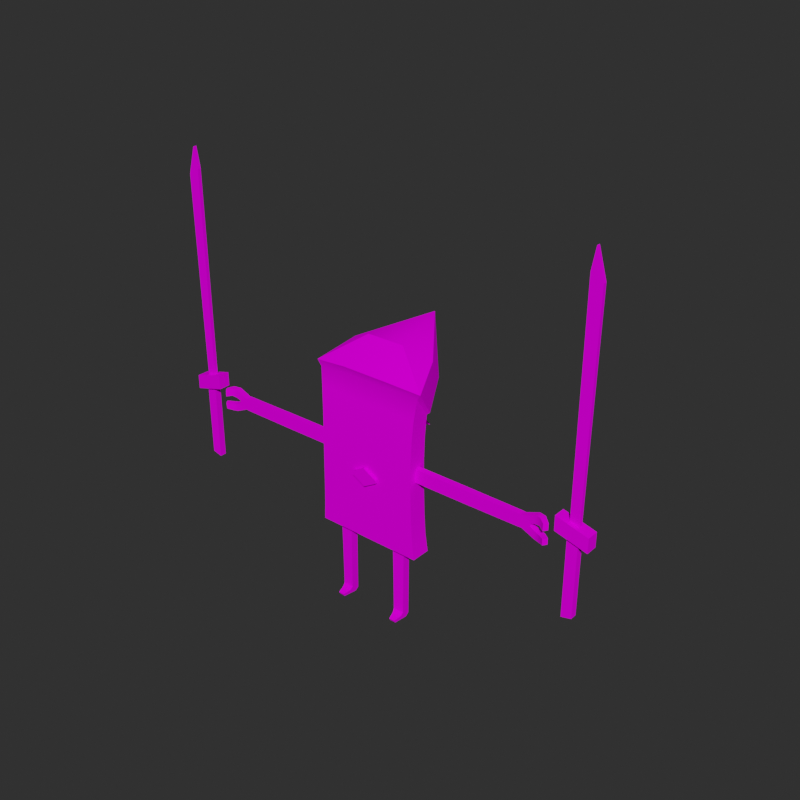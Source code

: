 # Source: Wind_3_B.blend  (saved by Blender 4.3.34; exported with 4.5.12 LTS)
import bpy
from mathutils import Matrix  # noqa: F401  (used for matrix-valued properties, if any)

bpy.ops.wm.read_factory_settings(use_empty=True)
scene = bpy.context.scene
scene.name = 'Scene'

# ---- collections
col_wind_3_b = bpy.data.collections.new('Wind_3_B'); scene.collection.children.link(col_wind_3_b)

# ---- images (referenced by path relative to the original .blend; pixels are not part of the script)
import os
ASSET_DIR = os.environ.get("B2B_ASSET_DIR", "")  # directory of the original .blend (textures are referenced by path, not embedded)
HERE = os.path.dirname(os.path.abspath(__file__))  # packed textures are extracted next to this script under _unpacked/

def load_image(name, relpath, width, height, colorspace="sRGB"):
    """Load a texture the original file referenced (path relative to the .blend, or extracted next to this script)."""
    p = next((c for c in (os.path.join(HERE, relpath), os.path.join(ASSET_DIR, relpath)) if relpath and os.path.exists(c)), "")
    if p:
        img = bpy.data.images.load(p, check_existing=True)
        img.name = name
    else:  # same state as the original file: an image datablock whose file is absent (Cycles renders it pink)
        img = bpy.data.images.new(name, width, height)
        img.source = "FILE"
        img.filepath = "//" + (relpath or name)
    img.colorspace_settings.name = colorspace
    return img
img_wind_3_b = load_image('Wind_3_B', 'Wind_3_B.png', 1024, 1024, 'sRGB')

# ---- materials (node trees are filled in below, after node groups)
mat_wind_3_b = bpy.data.materials.new('Wind_3_B')

# ---- node groups
ng_smooth_by_angle = bpy.data.node_groups.new('Smooth by Angle', 'GeometryNodeTree')
_s = ng_smooth_by_angle.interface.new_socket(name='Mesh', in_out='OUTPUT', socket_type='NodeSocketGeometry')
_s = ng_smooth_by_angle.interface.new_socket(name='Mesh', in_out='INPUT', socket_type='NodeSocketGeometry')
_s = ng_smooth_by_angle.interface.new_socket(name='Angle', in_out='INPUT', socket_type='NodeSocketFloat')
_s.subtype = 'ANGLE'
_s.default_value = 0.5236
_s.min_value = 0.0
_s.max_value = 3.142
_s.description = 'Maximum face angle for smooth edges'
_s = ng_smooth_by_angle.interface.new_socket(name='Ignore Sharpness', in_out='INPUT', socket_type='NodeSocketBool')
_s.force_non_field = True
ng_smooth_by_angle.is_modifier = True
_N = ng_smooth_by_angle.nodes; _L = ng_smooth_by_angle.links
n0 = _N.new('GeometryNodeSetShadeSmooth'); n0.name = 'Set Shade Smooth'; n0.location = (120, -80)
n0.domain = 'EDGE'
n1 = _N.new('GeometryNodeSetShadeSmooth'); n1.name = 'Set Shade Smooth.001'; n1.location = (300, -80)
n2 = _N.new('NodeGroupOutput'); n2.name = 'Group Output'; n2.location = (480, -80)
n3 = _N.new('GeometryNodeInputMeshEdgeAngle'); n3.name = 'Edge Angle'; n3.location = (-440, -240)
n4 = _N.new('NodeGroupInput'); n4.name = 'Group Input'; n4.location = (-80, -80)
n5 = _N.new('GeometryNodeInputEdgeSmooth'); n5.name = 'Is Edge Smooth'; n5.location = (-260, -120)
n6 = _N.new('GeometryNodeInputShadeSmooth'); n6.name = 'Is Shade Smooth'; n6.location = (-440, -397)
n7 = _N.new('FunctionNodeCompare'); n7.name = 'Compare'; n7.location = (-260, -260)
n7.operation = 'LESS_EQUAL'
n7.inputs[6].default_value = (0.0, 0.0, 0.0, 0.0)
n7.inputs[7].default_value = (0.0, 0.0, 0.0, 0.0)
n8 = _N.new('FunctionNodeBooleanMath'); n8.name = 'Boolean Math.001'; n8.location = (-80, -260)
n9 = _N.new('NodeGroupInput'); n9.name = 'Group Input.001'; n9.location = (-440, -329)
n10 = _N.new('NodeGroupInput'); n10.name = 'Group Input.002'; n10.location = (-259, -189)
n11 = _N.new('FunctionNodeBooleanMath'); n11.name = 'Boolean Math'; n11.location = (-80, -149)
n11.operation = 'OR'
n12 = _N.new('FunctionNodeBooleanMath'); n12.name = 'Boolean Math.002'; n12.location = (-260, -380)
n12.operation = 'OR'
n13 = _N.new('NodeGroupInput'); n13.name = 'Group Input.003'; n13.location = (-440, -460)
_L.new(n3.outputs[0], n7.inputs[0])
_L.new(n1.outputs[0], n2.inputs[0])
_L.new(n9.outputs[1], n7.inputs[1])
_L.new(n7.outputs[0], n8.inputs[0])
_L.new(n4.outputs[0], n0.inputs[0])
_L.new(n0.outputs[0], n1.inputs[0])
_L.new(n8.outputs[0], n0.inputs[2])
_L.new(n10.outputs[2], n11.inputs[1])
_L.new(n5.outputs[0], n11.inputs[0])
_L.new(n11.outputs[0], n0.inputs[1])
_L.new(n13.outputs[2], n12.inputs[1])
_L.new(n6.outputs[0], n12.inputs[0])
_L.new(n12.outputs[0], n8.inputs[1])
n2.is_active_output = True

# ---- material node trees
mat_wind_3_b.use_nodes = True; mat_wind_3_b.node_tree.nodes.clear()
_N = mat_wind_3_b.node_tree.nodes; _L = mat_wind_3_b.node_tree.links
n0 = _N.new('ShaderNodeBsdfPrincipled'); n0.name = 'Principled BSDF'; n0.location = (10, 300)
n0.distribution = 'GGX'
n0.subsurface_method = 'RANDOM_WALK_SKIN'
n0.inputs[3].default_value = 1.45
n0.inputs[13].default_value = 0.0
n0.inputs[27].default_value = (0.0, 0.0, 0.0, 1.0)
n1 = _N.new('ShaderNodeOutputMaterial'); n1.name = 'Material Output'; n1.location = (300, 300)
n2 = _N.new('ShaderNodeTexImage'); n2.name = 'Image Texture.001'; n2.location = (-644, 199)
n2.image = img_wind_3_b
_L.new(n0.outputs[0], n1.inputs[0])
_L.new(n2.outputs[0], n0.inputs[0])
n1.is_active_output = True

# ---- world
world_world = bpy.data.worlds.new('World'); scene.world = world_world
world_world.use_nodes = True; world_world.node_tree.nodes.clear()
_N = world_world.node_tree.nodes; _L = world_world.node_tree.links
n0 = _N.new('ShaderNodeOutputWorld'); n0.name = 'World Output'; n0.location = (300, 300)
n1 = _N.new('ShaderNodeBackground'); n1.name = 'Background'; n1.location = (10, 300)
n1.inputs[0].default_value = (0.02721, 0.02721, 0.02721, 1.0)
_L.new(n1.outputs[0], n0.inputs[0])
n0.is_active_output = True
world_world.color = (0.05088, 0.05088, 0.05088)
world_world.use_sun_shadow = False
world_world.sun_shadow_jitter_overblur = 0.0

# ---- meshes
me_wind_3_b = bpy.data.meshes.new('Wind_3_B')
me_wind_3_b.from_pydata([(6.635, -2.641, 0.05422), (7.986, -2.595, 0.05422), (5.912, 1.148, 9.344), (5.904, 1.147, 10.18), (8.535, 1.243, 10.18), (8.527, 1.243, 9.344), (8.452, 1.24, 0.7622), (8.371, 0.5262, 0.05422), (6.114, 0.4496, 0.05422), (5.987, 1.15, 0.7622), (8.543, -0.5769, 10.34), (6.648, -3.017, 0.7079), (7.976, -2.973, 0.7079), (5.923, -0.6724, 9.168), (8.53, -0.5774, 9.168), (5.91, -0.6729, 10.34), (6.153, -1.19, 1.119), (8.345, -1.126, 1.119), (5.994, -0.6698, 1.785), (8.459, -0.58, 1.785), (8.537, -0.5771, 9.749), (5.917, -0.6727, 9.749), (8.531, 1.243, 9.744), (5.908, 1.148, 9.744), (-6.635, -2.641, 0.05422), (-7.986, -2.595, 0.05422), (-5.912, 1.148, 9.344), (-5.904, 1.147, 10.18), (-8.535, 1.243, 10.18), (-8.527, 1.243, 9.344), (-8.452, 1.24, 0.7622), (-8.371, 0.5262, 0.05422), (-6.114, 0.4496, 0.05422), (-5.987, 1.15, 0.7622), (-8.543, -0.5769, 10.34), (-6.648, -3.017, 0.7079), (-7.976, -2.973, 0.7079), (-5.923, -0.6724, 9.168), (-8.53, -0.5774, 9.168), (-5.91, -0.6729, 10.34), (-6.153, -1.19, 1.119), (-8.345, -1.126, 1.119), (-5.994, -0.6698, 1.785), (-8.459, -0.58, 1.785), (-8.537, -0.5771, 9.749), (-5.917, -0.6727, 9.749), (-8.531, 1.243, 9.744), (-5.908, 1.148, 9.744), (-12.36, 2.398, 18.05), (12.6, 2.41, 18.05), (12.57, -1.378, 54.59), (-4.96, -1.378, 54.72), (-12.35, -2.079, 18.06), (4.504, -2.085, 18.05), (12.56, -2.084, 18.05), (-4.905, -2.085, 18.06), (12.09, 2.259, 49.99), (-12.52, -1.378, 54.32), (4.494, 1.991, 33.33), (4.489, 2.023, 40.09), (-4.922, 1.996, 33.31), (-4.904, 2.388, 18.05), (4.493, -2.314, 33.38), (-4.923, -2.314, 33.35), (4.461, -1.378, 54.79), (4.508, 2.39, 18.05), (12.07, -1.824, 50.1), (-12.07, -1.811, 50.09), (4.476, -2.235, 40.06), (4.459, -1.836, 50.1), (-4.927, -1.795, 50.11), (-4.927, -2.235, 40.08), (-4.928, 2.234, 49.99), (-12.07, 2.271, 49.97), (-9.988, 8.94, 54.83), (4.485, 2.193, 50.09), (-4.923, 2.04, 40.08), (9.78, 8.895, 54.93), (-11.72, 2.002, 40.07), (-11.74, 1.994, 33.36), (-11.71, -2.235, 40.11), (-11.74, -2.314, 33.37), (11.71, 1.986, 40.07), (11.77, 1.991, 33.45), (11.76, -2.314, 33.48), (11.7, -2.235, 40.13), (-11.79, 2.133, 45.22), (-4.927, -2.048, 45.22), (4.466, -2.056, 45.22), (-11.79, -2.086, 45.3), (11.78, -2.055, 45.23), (11.79, 2.105, 45.13), (4.487, 2.123, 45.14), (-4.925, 2.155, 45.11), (11.91, 2.088, 27.26), (12.16, 2.169, 22.37), (12.15, -2.184, 22.37), (11.91, -2.259, 27.37), (-4.915, -2.259, 27.35), (-4.908, -2.184, 22.39), (-11.85, -2.259, 27.35), (-12.03, -2.184, 22.39), (4.511, -2.184, 22.39), (4.506, -2.259, 27.36), (-12.04, 2.157, 22.41), (-11.85, 2.079, 27.26), (4.497, 2.027, 27.26), (4.501, 2.041, 22.39), (-4.918, 2.037, 22.42), (-4.921, 2.026, 27.26), (8.623, 1.193, 17.97), (5.816, 1.096, 17.97), (8.629, -0.6203, 17.97), (5.825, -0.7193, 17.97), (-8.623, 1.193, 17.97), (-5.816, 1.096, 17.97), (-8.629, -0.6203, 17.97), (-5.825, -0.7193, 17.97), (-11.61, 0.7673, 38.69), (-37.08, -0.6288, 35.79), (-25.95, -0.6288, 35.67), (-37.08, -0.6288, 38.54), (-25.95, -0.6288, 38.66), (-38.94, -0.6288, 37.44), (-38.94, -0.6288, 36.88), (-39.98, -0.6288, 39.72), (-39.98, -0.6288, 37.8), (-40.05, -0.6288, 34.44), (-40.05, -0.6288, 36.21), (-42.37, -1.689, 39.43), (-42.37, -1.781, 37.82), (-42.44, -1.694, 34.72), (-42.44, -1.786, 36.21), (-37.13, 0.7673, 38.54), (-26.28, 0.7673, 38.65), (-26.28, 0.7673, 35.67), (-37.13, 0.7673, 35.79), (-38.99, 0.7673, 37.44), (-38.99, 0.7673, 36.88), (-40.08, 0.7673, 39.72), (-40.08, 0.7673, 37.8), (-40.16, 0.7673, 36.21), (-40.16, 0.7673, 34.44), (-43.03, -0.8805, 39.37), (-43.03, -0.8805, 37.85), (-43.1, -0.8805, 36.18), (-43.1, -0.8805, 34.77), (-11.57, -0.6288, 38.68), (-11.57, -0.6288, 35.64), (-11.61, 0.7673, 35.64), (-24.71, -0.6288, 35.65), (-24.71, -0.6288, 38.68), (-24.53, 0.7673, 38.68), (-24.53, 0.7673, 35.64), (-41.19, -0.9243, 39.86), (-41.19, -0.9701, 38.09), (-41.7, 0.2418, 39.83), (-41.7, 0.2418, 38.11), (-41.26, -0.9746, 36.01), (-41.26, -0.9288, 34.38), (-41.78, 0.2418, 35.99), (-41.78, 0.2418, 34.41), (-25.34, -0.6288, 35.66), (-25.39, 0.7673, 35.66), (-25.34, -0.6288, 38.67), (-25.39, 0.7673, 38.67), (-36.36, -0.6288, 38.59), (-36.36, -0.6288, 35.73), (-36.41, 0.7673, 38.59), (-36.41, 0.7673, 35.73), (11.61, 0.7673, 38.69), (37.08, -0.6288, 35.79), (25.95, -0.6288, 35.67), (37.08, -0.6288, 38.54), (25.95, -0.6288, 38.66), (38.94, -0.6288, 37.44), (38.94, -0.6288, 36.88), (39.98, -0.6288, 39.72), (39.98, -0.6288, 37.8), (40.05, -0.6288, 34.44), (40.05, -0.6288, 36.21), (42.37, -1.689, 39.43), (42.37, -1.781, 37.82), (42.44, -1.694, 34.72), (42.44, -1.786, 36.21), (37.13, 0.7673, 38.54), (26.28, 0.7673, 38.65), (26.28, 0.7673, 35.67), (37.13, 0.7673, 35.79), (38.99, 0.7673, 37.44), (38.99, 0.7673, 36.88), (40.08, 0.7673, 39.72), (40.08, 0.7673, 37.8), (40.16, 0.7673, 36.21), (40.16, 0.7673, 34.44), (43.03, -0.8805, 39.37), (43.03, -0.8805, 37.85), (43.1, -0.8805, 36.18), (43.1, -0.8805, 34.77), (11.57, -0.6288, 38.68), (11.57, -0.6288, 35.64), (11.61, 0.7673, 35.64), (24.71, -0.6288, 35.65), (24.71, -0.6288, 38.68), (24.53, 0.7673, 38.68), (24.53, 0.7673, 35.64), (41.19, -0.9243, 39.86), (41.19, -0.9701, 38.09), (41.7, 0.2418, 39.83), (41.7, 0.2418, 38.11), (41.26, -0.9746, 36.01), (41.26, -0.9288, 34.38), (41.78, 0.2418, 35.99), (41.78, 0.2418, 34.41), (25.34, -0.6288, 35.66), (25.39, 0.7673, 35.66), (25.34, -0.6288, 38.67), (25.39, 0.7673, 38.67), (36.36, -0.6288, 38.59), (36.36, -0.6288, 35.73), (36.41, 0.7673, 38.59), (36.41, 0.7673, 35.73), (-3.062, -3.018, 33.09), (3.062, -3.018, 33.09), (-3.062, -3.018, 33.86), (3.062, -3.018, 33.86), (0.0, -2.323, 31.32), (0.0, -2.323, 35.63), (3.062, -2.323, 33.86), (3.062, -2.323, 33.09), (0.0, -3.018, 31.32), (0.0, -3.018, 35.63), (-3.062, -2.323, 33.09), (-3.062, -2.323, 33.86), (-3.062, 2.66, 33.86), (3.062, 2.66, 33.86), (-3.062, 2.66, 33.09), (3.062, 2.66, 33.09), (0.0, 1.965, 35.63), (0.0, 1.965, 31.32), (3.062, 1.965, 33.09), (3.062, 1.965, 33.86), (0.0, 2.66, 35.63), (0.0, 2.66, 31.32), (-3.062, 1.965, 33.86), (-3.062, 1.965, 33.09), (7.175, 6.34, 49.76), (-7.617, 6.404, 49.6), (-4.77, 4.457, 61.71), (4.272, 4.278, 61.78), (-0.2353, 20.19, 62.81), (-10.28, 6.613, 58.99), (10.06, 6.515, 59.24), (-5.547, -2.133, 56.6), (5.049, -2.343, 56.68), (-13.41, -1.523, 55.7), (-12.52, 2.696, 50.32), (12.53, 2.683, 50.35), (13.44, -1.513, 55.97), (4.645, 9.513, 53.89), (-5.977, 9.537, 53.84), (-6.96, 10.95, 41.53), (-1.267, 5.333, 49.55), (-0.1504, 5.381, 49.19), (-1.667, 3.017, 48.59), (0.04747, 4.587, 48.75), (-2.679, 4.04, 49.42), (-2.481, 3.246, 48.98), (-1.792, 3.721, 50.1), (-7.01, 6.031, 47.36), (-0.9113, 4.527, 50.18), (-3.416, 9.322, 47.68), (-0.5116, 8.03, 44.36), (0.01501, 3.914, 50.0), (-1.054, 2.935, 49.9), (-4.874, 4.035, 43.97), (-6.726, 4.315, 45.59), (-1.615, 3.152, 49.99), (-0.7954, 9.746, 46.13), (-0.1619, 4.483, 50.12), (7.254, 9.541, 43.09), (3.07, 3.179, 48.38), (-0.07796, 5.214, 47.62), (0.1653, 6.214, 48.27), (3.313, 4.179, 49.03), (1.177, 6.411, 48.95), (2.059, 2.981, 47.7), (1.11, 3.151, 49.9), (4.25, 3.727, 44.7), (0.181, 4.173, 49.91), (0.6701, 7.416, 44.55), (2.261, 9.09, 47.67), (0.9482, 4.868, 50.03), (1.877, 3.846, 50.02), (5.84, 5.401, 47.83), (5.688, 3.901, 46.29), (1.66, 3.315, 49.96), (0.8219, 8.916, 46.08), (0.3977, 4.704, 49.97), (47.13, -0.5109, 41.38), (47.94, -0.5109, 93.38), (47.13, 0.2926, 41.38), (47.94, 0.2926, 93.38), (49.22, -0.5109, 40.82), (49.71, -0.5109, 87.35), (49.22, 0.2926, 40.82), (49.71, 0.2926, 87.35), (47.13, -0.5109, 88.77), (47.13, 0.2926, 88.77), (44.59, 1.267, 42.06), (44.59, -1.485, 42.06), (51.76, 1.267, 40.13), (51.76, -1.485, 40.13), (47.0, 0.644, 38.14), (47.0, -0.8624, 38.14), (49.36, 0.644, 37.5), (49.36, -0.8624, 37.5), (44.59, 1.267, 38.78), (44.59, -1.485, 38.78), (51.76, 1.267, 36.85), (51.76, -1.485, 36.85), (47.03, 0.644, 20.23), (47.03, -0.8624, 20.23), (49.32, 0.644, 20.82), (49.32, -0.8624, 20.82), (-47.13, -0.5109, 41.38), (-47.94, -0.5109, 93.38), (-47.13, 0.2926, 41.38), (-47.94, 0.2926, 93.38), (-49.22, -0.5109, 40.82), (-49.71, -0.5109, 87.35), (-49.22, 0.2926, 40.82), (-49.71, 0.2926, 87.35), (-47.13, -0.5109, 88.77), (-47.13, 0.2926, 88.77), (-44.59, 1.267, 42.06), (-44.59, -1.485, 42.06), (-51.76, 1.267, 40.13), (-51.76, -1.485, 40.13), (-47.0, 0.644, 38.14), (-47.0, -0.8624, 38.14), (-49.36, 0.644, 37.5), (-49.36, -0.8624, 37.5), (-44.59, 1.267, 38.78), (-44.59, -1.485, 38.78), (-51.76, 1.267, 36.85), (-51.76, -1.485, 36.85), (-47.03, 0.644, 20.23), (-47.03, -0.8624, 20.23), (-49.32, 0.644, 20.82), (-49.32, -0.8624, 20.82)], [], [(2, 5, 6, 9), (111, 110, 4, 3), (20, 10, 15, 21), (17, 19, 18, 16), (7, 1, 0, 8), (14, 20, 21, 13), (13, 18, 19, 14), (113, 15, 10, 112), (17, 16, 11, 12), (23, 3, 4, 22), (2, 23, 22, 5), (4, 10, 20, 22), (8, 9, 6, 7), (1, 12, 11, 0), (7, 17, 12, 1), (6, 19, 17, 7), (5, 14, 19, 6), (22, 20, 14, 5), (110, 112, 10, 4), (21, 15, 3, 23), (9, 18, 13, 2), (2, 13, 21, 23), (8, 16, 18, 9), (0, 11, 16, 8), (26, 33, 30, 29), (115, 27, 28, 114), (44, 45, 39, 34), (41, 40, 42, 43), (31, 32, 24, 25), (38, 37, 45, 44), (37, 38, 43, 42), (117, 116, 34, 39), (41, 36, 35, 40), (47, 46, 28, 27), (26, 29, 46, 47), (28, 46, 44, 34), (32, 31, 30, 33), (25, 24, 35, 36), (31, 25, 36, 41), (30, 31, 41, 43), (29, 30, 43, 38), (46, 29, 38, 44), (114, 28, 34, 116), (45, 47, 27, 39), (33, 26, 37, 42), (26, 47, 45, 37), (32, 33, 42, 40), (24, 32, 40, 35), (93, 76, 78, 86), (92, 93, 72, 75), (92, 75, 56, 91), (58, 106, 109, 60), (85, 68, 62, 84), (98, 103, 62, 63), (63, 71, 80, 81), (96, 54, 49, 95), (58, 59, 82, 83), (69, 64, 51, 70), (48, 104, 108, 61), (55, 53, 102, 99), (79, 105, 100, 81), (62, 68, 71, 63), (108, 107, 65, 61), (99, 101, 52, 55), (62, 103, 97, 84), (63, 81, 100, 98), (87, 88, 69, 70), (89, 87, 70, 67), (88, 90, 66, 69), (50, 64, 69, 66), (60, 76, 59, 58), (49, 65, 107, 95), (76, 60, 79, 78), (67, 57, 73), (86, 89, 67, 73), (104, 48, 52, 101), (109, 105, 79, 60), (55, 61, 65, 53), (102, 53, 54, 96), (56, 50, 66), (90, 85, 82, 91), (94, 106, 58, 83), (82, 85, 84, 83), (79, 81, 80, 78), (51, 57, 67, 70), (66, 90, 91, 56), (78, 80, 89, 86), (68, 85, 90, 88), (80, 71, 87, 89), (71, 68, 88, 87), (59, 92, 91, 82), (59, 76, 93, 92), (72, 93, 86, 73), (107, 108, 109, 106), (108, 104, 105, 109), (95, 107, 106, 94), (103, 98, 99, 102), (97, 103, 102, 96), (98, 100, 101, 99), (104, 101, 100, 105), (96, 95, 94, 97), (94, 83, 84, 97), (61, 55, 52, 48), (3, 15, 113, 111), (27, 115, 117, 39), (147, 118, 152, 151), (111, 113, 112, 110), (117, 115, 114, 116), (121, 123, 124, 119), (167, 120, 122, 166), (199, 203, 204, 170), (121, 125, 126, 123), (124, 128, 127, 119), (159, 158, 132, 131), (155, 154, 129, 130), (133, 136, 138, 137), (169, 168, 134, 135), (200, 201, 205, 202), (133, 137, 140, 139), (138, 136, 142, 141), (161, 146, 145, 160), (157, 144, 143, 156), (163, 135, 134, 165), (164, 122, 120, 162), (148, 147, 151, 150), (162, 163, 153, 150), (167, 169, 135, 120), (119, 127, 142, 136), (159, 131, 146, 161), (131, 132, 145, 146), (158, 128, 141, 160), (128, 124, 138, 141), (123, 137, 138, 124), (123, 126, 140, 137), (155, 130, 144, 157), (130, 129, 143, 144), (154, 125, 139, 156), (125, 121, 133, 139), (166, 168, 133, 121), (164, 165, 134, 122), (149, 153, 152, 118), (129, 154, 156, 143), (126, 155, 157, 140), (140, 157, 156, 139), (126, 125, 154, 155), (132, 158, 160, 145), (127, 159, 161, 142), (142, 161, 160, 141), (127, 128, 158, 159), (151, 152, 165, 164), (120, 135, 163, 162), (151, 164, 162, 150), (153, 163, 165, 152), (122, 134, 168, 166), (119, 136, 169, 167), (136, 133, 168, 169), (119, 167, 166, 121), (173, 171, 176, 175), (219, 218, 174, 172), (200, 199, 170, 201), (173, 175, 178, 177), (176, 171, 179, 180), (211, 183, 184, 210), (207, 182, 181, 206), (185, 189, 190, 188), (221, 187, 186, 220), (185, 191, 192, 189), (190, 193, 194, 188), (213, 212, 197, 198), (209, 208, 195, 196), (215, 217, 186, 187), (216, 214, 172, 174), (200, 202, 203, 199), (214, 202, 205, 215), (219, 172, 187, 221), (171, 188, 194, 179), (211, 213, 198, 183), (183, 198, 197, 184), (210, 212, 193, 180), (180, 193, 190, 176), (175, 176, 190, 189), (175, 189, 192, 178), (207, 209, 196, 182), (182, 196, 195, 181), (206, 208, 191, 177), (177, 191, 185, 173), (218, 173, 185, 220), (216, 174, 186, 217), (201, 170, 204, 205), (181, 195, 208, 206), (178, 192, 209, 207), (192, 191, 208, 209), (178, 207, 206, 177), (184, 197, 212, 210), (179, 194, 213, 211), (194, 193, 212, 213), (179, 211, 210, 180), (203, 216, 217, 204), (172, 214, 215, 187), (203, 202, 214, 216), (205, 204, 217, 215), (147, 148, 149, 118), (174, 218, 220, 186), (171, 219, 221, 188), (188, 221, 220, 185), (171, 173, 218, 219), (227, 233, 232, 226), (228, 227, 226, 229), (225, 223, 230, 231), (231, 230, 222, 224), (231, 224, 233, 227), (222, 230, 226, 232), (230, 223, 229, 226), (223, 225, 228, 229), (225, 231, 227, 228), (224, 222, 232, 233), (239, 245, 244, 238), (240, 239, 238, 241), (237, 235, 242, 243), (243, 242, 234, 236), (243, 236, 245, 239), (234, 242, 238, 244), (242, 235, 241, 238), (235, 237, 240, 241), (237, 243, 239, 240), (236, 234, 244, 245), (253, 254, 249, 248), (75, 72, 247, 246), (248, 249, 250), (251, 248, 250), (252, 77, 250), (249, 252, 250), (74, 251, 250), (258, 257, 77, 252), (256, 255, 251, 74), (247, 74, 260), (250, 260, 74), (51, 64, 254, 253), (57, 51, 253, 255), (73, 57, 255, 256), (50, 56, 257, 258), (64, 50, 258, 254), (254, 258, 249), (255, 248, 251), (73, 256, 247, 72), (56, 75, 246, 257), (257, 246, 77), (74, 247, 256), (260, 250, 259), (259, 250, 77), (260, 259, 246, 247), (246, 259, 77), (261, 276, 269), (261, 278, 272), (261, 269, 271), (261, 272, 275), (270, 279, 263, 262), (261, 275, 276), (261, 271, 278), (267, 266, 269, 276), (265, 264, 275, 272), (263, 265, 272, 278), (266, 262, 271, 269), (264, 267, 276, 275), (262, 263, 278, 271), (274, 277, 267, 264), (268, 270, 262, 266), (279, 273, 265, 263), (273, 274, 264, 265), (277, 268, 266, 267), (280, 295, 288), (280, 297, 291), (296, 287, 286, 281), (280, 288, 290), (292, 293, 284, 285), (298, 292, 285, 283), (287, 289, 282, 286), (293, 296, 281, 284), (280, 291, 294), (280, 294, 295), (280, 290, 297), (281, 286, 288, 295), (285, 284, 294, 291), (283, 285, 291, 297), (286, 282, 290, 288), (284, 281, 295, 294), (282, 283, 297, 290), (289, 298, 283, 282), (307, 300, 302, 308), (308, 302, 306), (304, 300, 307), (301, 305, 311, 309), (306, 302, 300, 304), (303, 304, 307, 299), (305, 306, 304, 303), (301, 308, 306, 305), (299, 307, 308, 301), (312, 310, 318, 320), (299, 301, 309, 310), (303, 299, 310, 312), (305, 303, 312, 311), (315, 316, 324, 323), (309, 311, 319, 317), (311, 312, 320, 319), (310, 309, 317, 318), (313, 314, 318, 317), (315, 313, 317, 319), (316, 315, 319, 320), (314, 316, 320, 318), (321, 323, 324, 322), (314, 313, 321, 322), (316, 314, 322, 324), (313, 315, 323, 321), (333, 334, 328, 326), (334, 332, 328), (330, 333, 326), (327, 335, 337, 331), (332, 330, 326, 328), (329, 325, 333, 330), (331, 329, 330, 332), (327, 331, 332, 334), (325, 327, 334, 333), (338, 346, 344, 336), (325, 336, 335, 327), (329, 338, 336, 325), (331, 337, 338, 329), (341, 349, 350, 342), (335, 343, 345, 337), (337, 345, 346, 338), (336, 344, 343, 335), (339, 343, 344, 340), (341, 345, 343, 339), (342, 346, 345, 341), (340, 344, 346, 342), (347, 348, 350, 349), (340, 348, 347, 339), (342, 350, 348, 340), (339, 347, 349, 341), (248, 255, 253), (249, 258, 252), (149, 148, 150, 153), (53, 65, 49, 54)])
me_wind_3_b.polygons.foreach_set('use_smooth', [1, 1, 1, 1, 1, 1, 1, 1, 1, 1, 1, 1, 1, 1, 1, 1, 1, 1, 1, 1, 1, 1, 1, 1, 1, 1, 1, 1, 1, 1, 1, 1, 1, 1, 1, 1, 1, 1, 1, 1, 1, 1, 1, 1, 1, 1, 1, 1, 1, 1, 1, 1, 1, 1, 1, 1, 1, 1, 1, 1, 1, 1, 1, 1, 1, 1, 1, 1, 1, 1, 1, 1, 1, 1, 1, 1, 1, 1, 1, 1, 1, 1, 1, 1, 1, 1, 1, 1, 1, 1, 1, 1, 1, 1, 1, 1, 1, 1, 1, 1, 1, 1, 1, 1, 1, 1, 1, 1, 1, 1, 1, 1, 1, 1, 1, 1, 1, 1, 1, 1, 1, 1, 1, 1, 1, 1, 1, 1, 1, 1, 1, 1, 1, 1, 1, 1, 1, 1, 1, 1, 1, 1, 1, 1, 1, 1, 1, 1, 1, 1, 1, 1, 1, 1, 1, 1, 1, 1, 1, 1, 1, 1, 1, 1, 1, 1, 1, 1, 1, 1, 1, 1, 1, 1, 1, 1, 1, 1, 1, 1, 1, 1, 1, 1, 1, 1, 1, 1, 1, 1, 1, 1, 1, 1, 1, 1, 1, 1, 1, 1, 1, 1, 1, 1, 1, 1, 0, 0, 0, 0, 0, 0, 0, 0, 0, 0, 0, 0, 0, 0, 0, 0, 0, 0, 0, 0, 1, 1, 1, 1, 1, 1, 1, 1, 1, 1, 1, 1, 1, 1, 1, 1, 1, 1, 1, 1, 1, 1, 1, 1, 1, 1, 0, 0, 0, 0, 0, 0, 0, 0, 0, 0, 0, 0, 0, 0, 0, 0, 0, 0, 0, 0, 0, 0, 0, 0, 0, 0, 0, 0, 0, 0, 0, 0, 0, 0, 0, 0, 0, 0, 0, 0, 0, 0, 0, 0, 0, 0, 0, 0, 0, 0, 0, 0, 0, 0, 0, 0, 0, 0, 0, 0, 0, 0, 0, 0, 0, 0, 0, 0, 0, 0, 0, 0, 0, 0, 0, 0, 0, 0, 0, 0, 0, 0, 0, 0, 0, 0, 1, 1, 1, 1])
_uv = me_wind_3_b.uv_layers.new(name='UVMap')
_uv.uv.foreach_set('vector', [0.9732, 0.8097, 0.9473, 0.8091, 0.9546, 0.723, 0.9778, 0.722, 0.9712, 0.8946, 0.9438, 0.8939, 0.9468, 0.8175, 0.9729, 0.8181, 0.9287, 0.8113, 0.9285, 0.8175, 0.9019, 0.8165, 0.902, 0.8103, 0.9323, 0.7118, 0.9331, 0.7225, 0.902, 0.7198, 0.9041, 0.7096, 0.954, 0.7141, 0.9563, 0.6834, 0.9696, 0.6823, 0.9761, 0.7123, 0.929, 0.8051, 0.9287, 0.8113, 0.902, 0.8103, 0.9021, 0.804, 0.9021, 0.804, 0.902, 0.7198, 0.9331, 0.7225, 0.929, 0.8051, 0.8988, 0.8925, 0.9019, 0.8165, 0.9285, 0.8175, 0.9261, 0.8936, 0.9323, 0.7118, 0.9041, 0.7096, 0.9137, 0.6921, 0.9249, 0.6919, 0.973, 0.8137, 0.9729, 0.8181, 0.9468, 0.8175, 0.9471, 0.8131, 0.9732, 0.8097, 0.973, 0.8137, 0.9471, 0.8131, 0.9473, 0.8091, 0.9468, 0.8175, 0.9285, 0.8175, 0.9287, 0.8113, 0.9471, 0.8131, 0.9761, 0.7123, 0.9778, 0.722, 0.9546, 0.723, 0.954, 0.7141, 0.925, 0.6855, 0.9249, 0.6919, 0.9137, 0.6921, 0.9136, 0.6857, 0.954, 0.7141, 0.9323, 0.7118, 0.9249, 0.6919, 0.9316, 0.6913, 0.9546, 0.723, 0.9331, 0.7225, 0.9323, 0.7118, 0.954, 0.7141, 0.9473, 0.8091, 0.929, 0.8051, 0.9331, 0.7225, 0.9546, 0.723, 0.9471, 0.8131, 0.9287, 0.8113, 0.929, 0.8051, 0.9473, 0.8091, 0.9438, 0.8939, 0.9261, 0.8936, 0.9285, 0.8175, 0.9468, 0.8175, 0.902, 0.8103, 0.9019, 0.8165, 0.8837, 0.8151, 0.8837, 0.8106, 0.8804, 0.7159, 0.902, 0.7198, 0.9021, 0.804, 0.8836, 0.8065, 0.8836, 0.8065, 0.9021, 0.804, 0.902, 0.8103, 0.8837, 0.8106, 0.8836, 0.7082, 0.9041, 0.7096, 0.902, 0.7198, 0.8804, 0.7159, 0.9077, 0.6906, 0.9137, 0.6921, 0.9041, 0.7096, 0.8836, 0.7082, 0.9487, 0.5669, 0.9533, 0.4816, 0.976, 0.4797, 0.9758, 0.5663, 0.9477, 0.6532, 0.9484, 0.5753, 0.9757, 0.5749, 0.9759, 0.6533, 0.9034, 0.5698, 0.9301, 0.5699, 0.93, 0.5761, 0.9034, 0.576, 0.9041, 0.4712, 0.9315, 0.4721, 0.9323, 0.4823, 0.902, 0.4814, 0.9733, 0.4694, 0.9519, 0.4732, 0.9506, 0.4429, 0.9635, 0.4407, 0.9033, 0.5637, 0.9302, 0.5637, 0.9301, 0.5699, 0.9034, 0.5698, 0.9302, 0.5637, 0.9033, 0.5637, 0.902, 0.4814, 0.9323, 0.4823, 0.9296, 0.6532, 0.9019, 0.6526, 0.9034, 0.576, 0.93, 0.5761, 0.9041, 0.4712, 0.9134, 0.4528, 0.9241, 0.4542, 0.9315, 0.4721, 0.9486, 0.5709, 0.9757, 0.5704, 0.9757, 0.5749, 0.9484, 0.5753, 0.9487, 0.5669, 0.9758, 0.5663, 0.9757, 0.5704, 0.9486, 0.5709, 0.8853, 0.575, 0.8852, 0.5706, 0.9034, 0.5698, 0.9034, 0.576, 0.9519, 0.4732, 0.9733, 0.4694, 0.976, 0.4797, 0.9533, 0.4816, 0.914, 0.4466, 0.9249, 0.4481, 0.9241, 0.4542, 0.9134, 0.4528, 0.8833, 0.4706, 0.9071, 0.4515, 0.9134, 0.4528, 0.9041, 0.4712, 0.8804, 0.4783, 0.8833, 0.4706, 0.9041, 0.4712, 0.902, 0.4814, 0.8851, 0.5665, 0.8804, 0.4783, 0.902, 0.4814, 0.9033, 0.5637, 0.8852, 0.5706, 0.8851, 0.5665, 0.9033, 0.5637, 0.9034, 0.5698, 0.884, 0.6517, 0.8853, 0.575, 0.9034, 0.576, 0.9019, 0.6526, 0.9301, 0.5699, 0.9486, 0.5709, 0.9484, 0.5753, 0.93, 0.5761, 0.9533, 0.4816, 0.9487, 0.5669, 0.9302, 0.5637, 0.9323, 0.4823, 0.9487, 0.5669, 0.9486, 0.5709, 0.9301, 0.5699, 0.9302, 0.5637, 0.9519, 0.4732, 0.9533, 0.4816, 0.9323, 0.4823, 0.9315, 0.4721, 0.9301, 0.4533, 0.9519, 0.4732, 0.9315, 0.4721, 0.9241, 0.4542, 0.2701, 0.7228, 0.2701, 0.6712, 0.3398, 0.671, 0.3406, 0.724, 0.1735, 0.7231, 0.2701, 0.7228, 0.2701, 0.7731, 0.1735, 0.7741, 0.1735, 0.7231, 0.1735, 0.7741, 0.09554, 0.7731, 0.09854, 0.723, 0.1735, 0.6019, 0.1734, 0.5396, 0.2701, 0.5396, 0.2701, 0.6016, 0.3843, 0.2837, 0.3102, 0.2824, 0.3107, 0.2139, 0.3854, 0.2153, 0.2144, 0.1519, 0.311, 0.1522, 0.3107, 0.2139, 0.2143, 0.2133, 0.2143, 0.2133, 0.2141, 0.282, 0.145, 0.2821, 0.1447, 0.2135, 0.3895, 0.101, 0.3934, 0.05666, 0.4393, 0.05933, 0.4331, 0.1034, 0.1735, 0.6019, 0.1735, 0.6712, 0.09938, 0.671, 0.09879, 0.6031, 0.3093, 0.3852, 0.309, 0.4335, 0.2128, 0.4325, 0.2134, 0.3847, 0.3464, 0.4449, 0.3431, 0.4897, 0.27, 0.4899, 0.2699, 0.4449, 0.2147, 0.05676, 0.311, 0.05684, 0.311, 0.1013, 0.2146, 0.1011, 0.1057, 0.2143, 0.1022, 0.1521, 0.1433, 0.1519, 0.1447, 0.2135, 0.3107, 0.2139, 0.3102, 0.2824, 0.2141, 0.282, 0.2143, 0.2133, 0.27, 0.4899, 0.1734, 0.4896, 0.1733, 0.4449, 0.2699, 0.4449, 0.2146, 0.1011, 0.1415, 0.1009, 0.1386, 0.05647, 0.2147, 0.05676, 0.3107, 0.2139, 0.311, 0.1522, 0.387, 0.1524, 0.3854, 0.2153, 0.2143, 0.2133, 0.1447, 0.2135, 0.1433, 0.1519, 0.2144, 0.1519, 0.2137, 0.3346, 0.3097, 0.3351, 0.3093, 0.3852, 0.2134, 0.3847, 0.1437, 0.3349, 0.2137, 0.3346, 0.2134, 0.3847, 0.1403, 0.384, 0.3097, 0.3351, 0.3842, 0.3359, 0.3871, 0.3857, 0.3093, 0.3852, 0.3917, 0.4319, 0.309, 0.4335, 0.3093, 0.3852, 0.3871, 0.3857, 0.2701, 0.6016, 0.2701, 0.6712, 0.1735, 0.6712, 0.1735, 0.6019, 0.09033, 0.4449, 0.1733, 0.4449, 0.1734, 0.4896, 0.09486, 0.4893, 0.2701, 0.6712, 0.2701, 0.6016, 0.34, 0.6022, 0.3398, 0.671, 0.1403, 0.384, 0.1357, 0.4278, 0.1037, 0.3839, 0.1062, 0.3353, 0.1437, 0.3349, 0.1403, 0.384, 0.1037, 0.3839, 0.09792, 0.1025, 0.0928, 0.05801, 0.1386, 0.05647, 0.1415, 0.1009, 0.2701, 0.5396, 0.3411, 0.5396, 0.34, 0.6022, 0.2701, 0.6016, 0.2147, 0.05676, 0.2148, 0.01104, 0.311, 0.01109, 0.311, 0.05684, 0.311, 0.1013, 0.311, 0.05684, 0.3934, 0.05666, 0.3895, 0.101, 0.4236, 0.3857, 0.3917, 0.4319, 0.3871, 0.3857, 0.3842, 0.3359, 0.3843, 0.2837, 0.4199, 0.2841, 0.421, 0.3359, 0.09738, 0.5395, 0.1734, 0.5396, 0.1735, 0.6019, 0.09879, 0.6031, 0.4199, 0.2841, 0.3843, 0.2837, 0.3854, 0.2153, 0.4223, 0.2165, 0.1057, 0.2143, 0.1447, 0.2135, 0.145, 0.2821, 0.1071, 0.2827, 0.2128, 0.4325, 0.1357, 0.4278, 0.1403, 0.384, 0.2134, 0.3847, 0.3871, 0.3857, 0.3842, 0.3359, 0.421, 0.3359, 0.4236, 0.3857, 0.1071, 0.2827, 0.145, 0.2821, 0.1437, 0.3349, 0.1062, 0.3353, 0.3102, 0.2824, 0.3843, 0.2837, 0.3842, 0.3359, 0.3097, 0.3351, 0.145, 0.2821, 0.2141, 0.282, 0.2137, 0.3346, 0.1437, 0.3349, 0.2141, 0.282, 0.3102, 0.2824, 0.3097, 0.3351, 0.2137, 0.3346, 0.1735, 0.6712, 0.1735, 0.7231, 0.09854, 0.723, 0.09938, 0.671, 0.1735, 0.6712, 0.2701, 0.6712, 0.2701, 0.7228, 0.1735, 0.7231, 0.2701, 0.7731, 0.2701, 0.7228, 0.3406, 0.724, 0.3434, 0.7729, 0.1734, 0.4896, 0.27, 0.4899, 0.2701, 0.5396, 0.1734, 0.5396, 0.27, 0.4899, 0.3431, 0.4897, 0.3411, 0.5396, 0.2701, 0.5396, 0.09486, 0.4893, 0.1734, 0.4896, 0.1734, 0.5396, 0.09738, 0.5395, 0.311, 0.1522, 0.2144, 0.1519, 0.2146, 0.1011, 0.311, 0.1013, 0.387, 0.1524, 0.311, 0.1522, 0.311, 0.1013, 0.3895, 0.101, 0.2144, 0.1519, 0.1433, 0.1519, 0.1415, 0.1009, 0.2146, 0.1011, 0.09792, 0.1025, 0.1415, 0.1009, 0.1433, 0.1519, 0.1022, 0.1521, 0.3895, 0.101, 0.4331, 0.1034, 0.4275, 0.1533, 0.387, 0.1524, 0.4275, 0.1533, 0.4223, 0.2165, 0.3854, 0.2153, 0.387, 0.1524, 0.2148, 0.01104, 0.2147, 0.05676, 0.1386, 0.05647, 0.1386, 0.01072, 0.8837, 0.8151, 0.9019, 0.8165, 0.8988, 0.8925, 0.8812, 0.8913, 0.9484, 0.5753, 0.9477, 0.6532, 0.9296, 0.6532, 0.93, 0.5761, 0.7643, 0.3298, 0.7505, 0.3295, 0.7488, 0.2026, 0.7625, 0.2007, 0.4126, 0.9756, 0.3745, 0.9767, 0.3746, 0.9179, 0.4126, 0.9166, 0.4695, 0.9754, 0.4314, 0.9742, 0.4315, 0.9153, 0.4695, 0.9165, 0.759, 0.0744, 0.77, 0.044, 0.7789, 0.04526, 0.7928, 0.07457, 0.792, 0.08279, 0.792, 0.1881, 0.7625, 0.1885, 0.76, 0.08304, 0.7934, 0.4407, 0.7916, 0.5698, 0.7779, 0.5678, 0.7796, 0.4409, 0.759, 0.0744, 0.7365, 0.04676, 0.7554, 0.03538, 0.77, 0.044, 0.7789, 0.04526, 0.7976, 0.03617, 0.8156, 0.04586, 0.7928, 0.07457, 0.823, 0.03608, 0.8093, 0.02485, 0.8202, 0.0145, 0.8287, 0.0242, 0.7431, 0.02497, 0.7286, 0.03734, 0.7231, 0.02538, 0.7318, 0.01452, 0.6468, 0.507, 0.6185, 0.507, 0.6298, 0.4879, 0.6355, 0.4879, 0.618, 0.5144, 0.6474, 0.5144, 0.648, 0.6183, 0.6174, 0.6183, 0.8234, 0.4411, 0.8371, 0.4418, 0.8352, 0.5687, 0.8214, 0.5702, 0.6468, 0.507, 0.6355, 0.4879, 0.6392, 0.4767, 0.6589, 0.4767, 0.6298, 0.4879, 0.6185, 0.507, 0.6048, 0.476, 0.6229, 0.476, 0.6044, 0.4585, 0.6081, 0.4407, 0.6226, 0.4407, 0.6207, 0.4585, 0.6424, 0.4592, 0.6397, 0.4414, 0.6553, 0.4414, 0.6601, 0.4592, 0.6172, 0.6275, 0.6174, 0.6183, 0.648, 0.6183, 0.6481, 0.6275, 0.7625, 0.1945, 0.7625, 0.1885, 0.792, 0.1881, 0.7921, 0.194, 0.7943, 0.3293, 0.7643, 0.3298, 0.7625, 0.2007, 0.7923, 0.2002, 0.7921, 0.194, 0.8058, 0.1933, 0.806, 0.2018, 0.7923, 0.2002, 0.792, 0.08279, 0.8057, 0.08512, 0.8057, 0.1845, 0.792, 0.1881, 0.7928, 0.07457, 0.8156, 0.04586, 0.826, 0.05464, 0.8074, 0.07914, 0.823, 0.03608, 0.8287, 0.0242, 0.8374, 0.02693, 0.8334, 0.04165, 0.8287, 0.0242, 0.8202, 0.0145, 0.828, 0.00874, 0.8355, 0.01829, 0.8093, 0.02485, 0.7976, 0.03617, 0.7886, 0.02164, 0.8013, 0.01405, 0.7976, 0.03617, 0.7789, 0.04526, 0.7779, 0.02655, 0.7886, 0.02164, 0.77, 0.044, 0.773, 0.02635, 0.7779, 0.02655, 0.7789, 0.04526, 0.77, 0.044, 0.7554, 0.03538, 0.764, 0.02147, 0.773, 0.02635, 0.7431, 0.02497, 0.7318, 0.01452, 0.7374, 0.006946, 0.7508, 0.01386, 0.7318, 0.01452, 0.7231, 0.02538, 0.7162, 0.01973, 0.7239, 0.00908, 0.7286, 0.03734, 0.7365, 0.04676, 0.7261, 0.05576, 0.7185, 0.04297, 0.7365, 0.04676, 0.759, 0.0744, 0.7443, 0.07944, 0.7261, 0.05576, 0.76, 0.08304, 0.7461, 0.08563, 0.7443, 0.07944, 0.759, 0.0744, 0.7625, 0.1945, 0.7487, 0.1941, 0.7486, 0.1853, 0.7625, 0.1885, 0.617, 0.7688, 0.6171, 0.6363, 0.6482, 0.6363, 0.6483, 0.7688, 0.7231, 0.02538, 0.7286, 0.03734, 0.7185, 0.04297, 0.7144, 0.02801, 0.7554, 0.03538, 0.7431, 0.02497, 0.7508, 0.01386, 0.764, 0.02147, 0.6392, 0.4767, 0.6424, 0.4592, 0.6601, 0.4592, 0.6589, 0.4767, 0.7554, 0.03538, 0.7365, 0.04676, 0.7286, 0.03734, 0.7431, 0.02497, 0.8202, 0.0145, 0.8093, 0.02485, 0.8013, 0.01405, 0.8145, 0.006946, 0.8156, 0.04586, 0.823, 0.03608, 0.8334, 0.04165, 0.826, 0.05464, 0.6048, 0.476, 0.6044, 0.4585, 0.6207, 0.4585, 0.6229, 0.476, 0.8156, 0.04586, 0.7976, 0.03617, 0.8093, 0.02485, 0.823, 0.03608, 0.7625, 0.2007, 0.7488, 0.2026, 0.7487, 0.1941, 0.7625, 0.1945, 0.792, 0.1881, 0.8057, 0.1845, 0.8058, 0.1933, 0.7921, 0.194, 0.7625, 0.2007, 0.7625, 0.1945, 0.7921, 0.194, 0.7923, 0.2002, 0.6171, 0.6363, 0.6172, 0.6275, 0.6481, 0.6275, 0.6482, 0.6363, 0.7625, 0.1885, 0.7486, 0.1853, 0.7461, 0.08563, 0.76, 0.08304, 0.7928, 0.07457, 0.8074, 0.07914, 0.8057, 0.08512, 0.792, 0.08279, 0.6185, 0.507, 0.6468, 0.507, 0.6474, 0.5144, 0.618, 0.5144, 0.7928, 0.07457, 0.792, 0.08279, 0.76, 0.08304, 0.759, 0.0744, 0.7881, 0.6961, 0.822, 0.6959, 0.808, 0.7252, 0.7991, 0.7265, 0.8212, 0.6877, 0.7891, 0.6874, 0.7916, 0.582, 0.8211, 0.5824, 0.5203, 0.9071, 0.5203, 0.9836, 0.4852, 0.9836, 0.4852, 0.9071, 0.7881, 0.6961, 0.7991, 0.7265, 0.7845, 0.7351, 0.7656, 0.7237, 0.808, 0.7252, 0.822, 0.6959, 0.8447, 0.7246, 0.8267, 0.7343, 0.8521, 0.7344, 0.8578, 0.7463, 0.8494, 0.756, 0.8384, 0.7456, 0.7722, 0.7455, 0.761, 0.756, 0.7523, 0.7451, 0.7577, 0.7331, 0.7163, 0.7024, 0.7051, 0.7215, 0.6993, 0.7215, 0.6881, 0.7024, 0.6875, 0.6951, 0.6869, 0.5912, 0.7175, 0.5912, 0.7169, 0.6951, 0.7163, 0.7024, 0.7285, 0.7328, 0.7088, 0.7328, 0.7051, 0.7215, 0.6993, 0.7215, 0.6925, 0.7335, 0.6743, 0.7335, 0.6881, 0.7024, 0.6739, 0.751, 0.6902, 0.751, 0.6922, 0.7688, 0.6777, 0.7688, 0.712, 0.7503, 0.7296, 0.7503, 0.7249, 0.7681, 0.7093, 0.7681, 0.6868, 0.582, 0.7177, 0.582, 0.7175, 0.5912, 0.6869, 0.5912, 0.7916, 0.576, 0.8212, 0.5764, 0.8211, 0.5824, 0.7916, 0.582, 0.8234, 0.4411, 0.8214, 0.5702, 0.7916, 0.5698, 0.7934, 0.4407, 0.8212, 0.5764, 0.8214, 0.5702, 0.8352, 0.5687, 0.835, 0.5772, 0.8212, 0.6877, 0.8211, 0.5824, 0.8348, 0.5859, 0.8349, 0.6853, 0.822, 0.6959, 0.8365, 0.6913, 0.8551, 0.7158, 0.8447, 0.7246, 0.8521, 0.7344, 0.8625, 0.7288, 0.8665, 0.7435, 0.8578, 0.7463, 0.8578, 0.7463, 0.8646, 0.7522, 0.8571, 0.7617, 0.8494, 0.756, 0.8384, 0.7456, 0.8304, 0.7564, 0.8178, 0.7488, 0.8267, 0.7343, 0.8267, 0.7343, 0.8178, 0.7488, 0.807, 0.7439, 0.808, 0.7252, 0.7991, 0.7265, 0.808, 0.7252, 0.807, 0.7439, 0.8021, 0.7441, 0.7991, 0.7265, 0.8021, 0.7441, 0.7931, 0.749, 0.7845, 0.7351, 0.7722, 0.7455, 0.7799, 0.7566, 0.7665, 0.7635, 0.761, 0.756, 0.761, 0.756, 0.753, 0.7614, 0.7453, 0.7507, 0.7523, 0.7451, 0.7577, 0.7331, 0.7476, 0.7275, 0.7552, 0.7147, 0.7656, 0.7237, 0.7656, 0.7237, 0.7552, 0.7147, 0.7734, 0.691, 0.7881, 0.6961, 0.7891, 0.6874, 0.7881, 0.6961, 0.7734, 0.691, 0.7752, 0.6848, 0.7916, 0.576, 0.7916, 0.582, 0.7777, 0.5851, 0.7778, 0.5763, 0.6866, 0.4407, 0.7178, 0.4407, 0.7178, 0.5732, 0.6866, 0.5732, 0.7523, 0.7451, 0.7435, 0.7425, 0.7476, 0.7275, 0.7577, 0.7331, 0.7845, 0.7351, 0.7931, 0.749, 0.7799, 0.7566, 0.7722, 0.7455, 0.7088, 0.7328, 0.7285, 0.7328, 0.7296, 0.7503, 0.712, 0.7503, 0.7845, 0.7351, 0.7722, 0.7455, 0.7577, 0.7331, 0.7656, 0.7237, 0.8494, 0.756, 0.8436, 0.7635, 0.8304, 0.7564, 0.8384, 0.7456, 0.8447, 0.7246, 0.8551, 0.7158, 0.8625, 0.7288, 0.8521, 0.7344, 0.6743, 0.7335, 0.6925, 0.7335, 0.6902, 0.751, 0.6739, 0.751, 0.8447, 0.7246, 0.8521, 0.7344, 0.8384, 0.7456, 0.8267, 0.7343, 0.7916, 0.5698, 0.7916, 0.576, 0.7778, 0.5763, 0.7779, 0.5678, 0.8211, 0.5824, 0.8212, 0.5764, 0.835, 0.5772, 0.8348, 0.5859, 0.7916, 0.5698, 0.8214, 0.5702, 0.8212, 0.5764, 0.7916, 0.576, 0.6866, 0.5732, 0.7178, 0.5732, 0.7177, 0.582, 0.6868, 0.582, 0.5384, 0.987, 0.5384, 0.9105, 0.5735, 0.9105, 0.5735, 0.987, 0.7916, 0.582, 0.7891, 0.6874, 0.7752, 0.6848, 0.7777, 0.5851, 0.822, 0.6959, 0.8212, 0.6877, 0.8349, 0.6853, 0.8365, 0.6913, 0.6881, 0.7024, 0.6875, 0.6951, 0.7169, 0.6951, 0.7163, 0.7024, 0.822, 0.6959, 0.7881, 0.6961, 0.7891, 0.6874, 0.8212, 0.6877, 0.3603, 0.6581, 0.3603, 0.6218, 0.3672, 0.6179, 0.3986, 0.636, 0.3917, 0.6762, 0.3603, 0.6581, 0.3986, 0.636, 0.3986, 0.6723, 0.3968, 0.4549, 0.4028, 0.4594, 0.4023, 0.4925, 0.3687, 0.4698, 0.3687, 0.4698, 0.4023, 0.4925, 0.3742, 0.5074, 0.3682, 0.5029, 0.3687, 0.4698, 0.3682, 0.5029, 0.3603, 0.5102, 0.3603, 0.4656, 0.3742, 0.5074, 0.4023, 0.4925, 0.4107, 0.4968, 0.3731, 0.5175, 0.4023, 0.4925, 0.4028, 0.4594, 0.4107, 0.4521, 0.4107, 0.4968, 0.4028, 0.4594, 0.3968, 0.4549, 0.3979, 0.4449, 0.4107, 0.4521, 0.3968, 0.4549, 0.3687, 0.4698, 0.3603, 0.4656, 0.3979, 0.4449, 0.3682, 0.5029, 0.3742, 0.5074, 0.3731, 0.5175, 0.3603, 0.5102, 0.006946, 0.602, 0.006946, 0.5657, 0.01384, 0.5617, 0.04528, 0.5798, 0.03839, 0.6201, 0.006946, 0.602, 0.04528, 0.5798, 0.04528, 0.6161, 0.3968, 0.5414, 0.4028, 0.5459, 0.4023, 0.579, 0.3687, 0.5563, 0.3687, 0.5563, 0.4023, 0.579, 0.3742, 0.5939, 0.3682, 0.5894, 0.3687, 0.5563, 0.3682, 0.5894, 0.3603, 0.5967, 0.3603, 0.5521, 0.3742, 0.5939, 0.4023, 0.579, 0.4107, 0.5833, 0.3731, 0.604, 0.4023, 0.579, 0.4028, 0.5459, 0.4107, 0.5386, 0.4107, 0.5833, 0.4028, 0.5459, 0.3968, 0.5414, 0.3979, 0.5314, 0.4107, 0.5386, 0.3968, 0.5414, 0.3687, 0.5563, 0.3603, 0.5521, 0.3979, 0.5314, 0.3682, 0.5894, 0.3742, 0.5939, 0.3731, 0.604, 0.3603, 0.5967, 0.6679, 0.1351, 0.7005, 0.2505, 0.6145, 0.2399, 0.5972, 0.187, 0.8921, 0.006946, 0.9823, 0.04139, 0.9931, 0.09133, 0.8513, 0.0372, 0.5972, 0.187, 0.6145, 0.2399, 0.4518, 0.2553, 0.5662, 0.1208, 0.5972, 0.187, 0.4518, 0.2553, 0.6197, 0.3149, 0.5982, 0.3609, 0.4518, 0.2553, 0.6145, 0.2399, 0.6197, 0.3149, 0.4518, 0.2553, 0.526, 0.09168, 0.5662, 0.1208, 0.4518, 0.2553, 0.7004, 0.3419, 0.6769, 0.3998, 0.5982, 0.3609, 0.6197, 0.3149, 0.5776, 0.0198, 0.626, 0.05794, 0.5662, 0.1208, 0.526, 0.09168, 0.4846, 0.03932, 0.526, 0.09168, 0.482, 0.09798, 0.4518, 0.2553, 0.482, 0.09798, 0.526, 0.09168, 0.5718, 0.6966, 0.5751, 0.6, 0.5905, 0.5943, 0.5869, 0.7029, 0.5679, 0.7742, 0.5718, 0.6966, 0.5869, 0.7029, 0.5773, 0.78, 0.5249, 0.8076, 0.5679, 0.7742, 0.5773, 0.78, 0.53, 0.8133, 0.5746, 0.5168, 0.5298, 0.4826, 0.5349, 0.4771, 0.5839, 0.5114, 0.5751, 0.6, 0.5746, 0.5168, 0.5839, 0.5114, 0.5905, 0.5943, 0.7005, 0.2505, 0.7004, 0.3419, 0.6145, 0.2399, 0.631, 0.0671, 0.5972, 0.187, 0.5662, 0.1208, 0.5249, 0.8076, 0.53, 0.8133, 0.4765, 0.8476, 0.4518, 0.803, 0.5298, 0.4826, 0.4518, 0.4837, 0.4789, 0.4407, 0.5349, 0.4771, 0.6547, 0.4268, 0.5857, 0.4268, 0.5982, 0.3609, 0.526, 0.09168, 0.4846, 0.03932, 0.542, 0.006946, 0.9578, 0.1356, 0.8513, 0.2476, 0.8561, 0.09645, 0.5457, 0.3802, 0.4518, 0.2553, 0.5982, 0.3609, 0.9578, 0.1356, 0.8561, 0.09645, 0.8513, 0.0372, 0.9931, 0.09133, 0.5857, 0.4268, 0.5457, 0.3802, 0.5982, 0.3609, 0.2942, 0.788, 0.2942, 0.8736, 0.2715, 0.8596, 0.187, 0.788, 0.187, 0.8771, 0.1639, 0.8637, 0.2942, 0.788, 0.2715, 0.8596, 0.2374, 0.8377, 0.187, 0.788, 0.1639, 0.8637, 0.1242, 0.8351, 0.2103, 0.8962, 0.2013, 0.8962, 0.2009, 0.8808, 0.2147, 0.8839, 0.187, 0.788, 0.1242, 0.8351, 0.1028, 0.818, 0.2942, 0.788, 0.2374, 0.8377, 0.211, 0.8173, 0.2385, 0.9063, 0.2336, 0.8967, 0.2715, 0.8596, 0.2942, 0.8736, 0.1252, 0.9039, 0.1024, 0.8894, 0.1242, 0.8351, 0.1639, 0.8637, 0.1338, 0.911, 0.1252, 0.9039, 0.1639, 0.8637, 0.187, 0.8771, 0.2336, 0.8967, 0.2147, 0.8839, 0.2374, 0.8377, 0.2715, 0.8596, 0.1024, 0.8894, 0.09212, 0.8842, 0.1028, 0.818, 0.1242, 0.8351, 0.2147, 0.8839, 0.2009, 0.8808, 0.211, 0.8173, 0.2374, 0.8377, 0.09689, 0.9064, 0.09033, 0.9018, 0.09212, 0.8842, 0.1024, 0.8894, 0.2222, 0.904, 0.2103, 0.8962, 0.2147, 0.8839, 0.2336, 0.8967, 0.1199, 0.9198, 0.1131, 0.9161, 0.1252, 0.9039, 0.1338, 0.911, 0.1131, 0.9161, 0.09689, 0.9064, 0.1024, 0.8894, 0.1252, 0.9039, 0.2236, 0.9109, 0.2222, 0.904, 0.2336, 0.8967, 0.2385, 0.9063, 0.3918, 0.788, 0.3918, 0.8637, 0.3717, 0.8541, 0.9347, 0.2615, 0.9347, 0.3394, 0.9151, 0.3272, 0.3387, 0.9076, 0.3319, 0.9043, 0.3509, 0.8825, 0.3621, 0.8923, 0.3918, 0.788, 0.3717, 0.8541, 0.3366, 0.8317, 0.8697, 0.3548, 0.8579, 0.3439, 0.8643, 0.3246, 0.8904, 0.3475, 0.8699, 0.3615, 0.8697, 0.3548, 0.8904, 0.3475, 0.8975, 0.3607, 0.3319, 0.9043, 0.315, 0.8967, 0.3228, 0.8661, 0.3509, 0.8825, 0.8579, 0.3439, 0.8513, 0.3446, 0.8513, 0.3203, 0.8643, 0.3246, 0.9347, 0.2615, 0.9151, 0.3272, 0.8807, 0.2999, 0.9347, 0.2615, 0.8807, 0.2999, 0.8643, 0.2842, 0.3918, 0.788, 0.3366, 0.8317, 0.3182, 0.818, 0.3621, 0.8923, 0.3509, 0.8825, 0.3717, 0.8541, 0.3918, 0.8637, 0.8904, 0.3475, 0.8643, 0.3246, 0.8807, 0.2999, 0.9151, 0.3272, 0.8975, 0.3607, 0.8904, 0.3475, 0.9151, 0.3272, 0.9347, 0.3394, 0.3509, 0.8825, 0.3228, 0.8661, 0.3366, 0.8317, 0.3717, 0.8541, 0.8643, 0.3246, 0.8513, 0.3203, 0.8643, 0.2842, 0.8807, 0.2999, 0.3228, 0.8661, 0.3081, 0.8615, 0.3182, 0.818, 0.3366, 0.8317, 0.315, 0.8967, 0.3081, 0.8929, 0.3081, 0.8615, 0.3228, 0.8661, 0.04155, 0.498, 0.04631, 0.545, 0.03817, 0.5458, 0.03336, 0.4985, 0.03336, 0.4985, 0.02501, 0.5457, 0.006946, 0.4839, 0.06819, 0.4849, 0.04631, 0.545, 0.04155, 0.498, 0.8198, 0.9026, 0.8175, 0.9248, 0.8048, 0.9506, 0.8126, 0.8748, 0.07587, 0.4877, 0.05399, 0.5478, 0.04631, 0.545, 0.06819, 0.4849, 0.06405, 0.007017, 0.06819, 0.4849, 0.04155, 0.498, 0.04253, 0.01276, 0.07231, 0.006946, 0.07644, 0.4849, 0.06819, 0.4849, 0.06405, 0.007017, 0.03407, 0.01275, 0.03336, 0.4985, 0.006946, 0.4839, 0.01261, 0.006946, 0.04253, 0.01276, 0.04155, 0.498, 0.03336, 0.4985, 0.03407, 0.01275, 0.7767, 0.7774, 0.8081, 0.8469, 0.7748, 0.8523, 0.7435, 0.7828, 0.828, 0.9035, 0.8198, 0.9026, 0.8126, 0.8748, 0.8407, 0.8776, 0.8257, 0.9256, 0.828, 0.9035, 0.8407, 0.8776, 0.8329, 0.9535, 0.8175, 0.9248, 0.8257, 0.9256, 0.8329, 0.9535, 0.8048, 0.9506, 0.6837, 0.9749, 0.6683, 0.9749, 0.6683, 0.8038, 0.6837, 0.8038, 0.8126, 0.8748, 0.8048, 0.9506, 0.7716, 0.956, 0.7794, 0.8802, 0.8048, 0.9506, 0.8093, 0.9785, 0.7761, 0.9838, 0.7716, 0.956, 0.8081, 0.8469, 0.8126, 0.8748, 0.7794, 0.8802, 0.7748, 0.8523, 0.7704, 0.9049, 0.755, 0.9034, 0.7513, 0.8773, 0.7794, 0.8802, 0.7678, 0.9299, 0.7704, 0.9049, 0.7794, 0.8802, 0.7716, 0.956, 0.7525, 0.9283, 0.7678, 0.9299, 0.7716, 0.956, 0.7435, 0.9531, 0.755, 0.9034, 0.7525, 0.9283, 0.7435, 0.9531, 0.7513, 0.8773, 0.6487, 0.7827, 0.6722, 0.7888, 0.6683, 0.8038, 0.6448, 0.7976, 0.644, 0.9813, 0.6286, 0.9813, 0.6294, 0.7976, 0.6448, 0.7976, 0.6683, 0.9749, 0.644, 0.9813, 0.6448, 0.7976, 0.6683, 0.8038, 0.6286, 0.9813, 0.6044, 0.9746, 0.6059, 0.8035, 0.6294, 0.7976, 0.04155, 0.498, 0.03336, 0.4985, 0.03817, 0.5458, 0.04631, 0.545, 0.03336, 0.4985, 0.006946, 0.4839, 0.02501, 0.5457, 0.06819, 0.4849, 0.04155, 0.498, 0.04631, 0.545, 0.8198, 0.9026, 0.8126, 0.8748, 0.8048, 0.9506, 0.8175, 0.9248, 0.07587, 0.4877, 0.06819, 0.4849, 0.04631, 0.545, 0.05399, 0.5478, 0.06405, 0.007017, 0.04253, 0.01276, 0.04155, 0.498, 0.06819, 0.4849, 0.07231, 0.006946, 0.06405, 0.007017, 0.06819, 0.4849, 0.07644, 0.4849, 0.03407, 0.01275, 0.01261, 0.006946, 0.006946, 0.4839, 0.03336, 0.4985, 0.04253, 0.01276, 0.03407, 0.01275, 0.03336, 0.4985, 0.04155, 0.498, 0.7767, 0.7774, 0.7435, 0.7828, 0.7748, 0.8523, 0.8081, 0.8469, 0.828, 0.9035, 0.8407, 0.8776, 0.8126, 0.8748, 0.8198, 0.9026, 0.8257, 0.9256, 0.8329, 0.9535, 0.8407, 0.8776, 0.828, 0.9035, 0.8175, 0.9248, 0.8048, 0.9506, 0.8329, 0.9535, 0.8257, 0.9256, 0.6837, 0.9749, 0.6837, 0.8038, 0.6683, 0.8038, 0.6683, 0.9749, 0.8126, 0.8748, 0.7794, 0.8802, 0.7716, 0.956, 0.8048, 0.9506, 0.8048, 0.9506, 0.7716, 0.956, 0.7761, 0.9838, 0.8093, 0.9785, 0.8081, 0.8469, 0.7748, 0.8523, 0.7794, 0.8802, 0.8126, 0.8748, 0.7704, 0.9049, 0.7794, 0.8802, 0.7513, 0.8773, 0.755, 0.9034, 0.7678, 0.9299, 0.7716, 0.956, 0.7794, 0.8802, 0.7704, 0.9049, 0.7525, 0.9283, 0.7435, 0.9531, 0.7716, 0.956, 0.7678, 0.9299, 0.755, 0.9034, 0.7513, 0.8773, 0.7435, 0.9531, 0.7525, 0.9283, 0.6487, 0.7827, 0.6448, 0.7976, 0.6683, 0.8038, 0.6722, 0.7888, 0.644, 0.9813, 0.6448, 0.7976, 0.6294, 0.7976, 0.6286, 0.9813, 0.6683, 0.9749, 0.6683, 0.8038, 0.6448, 0.7976, 0.644, 0.9813, 0.6286, 0.9813, 0.6294, 0.7976, 0.6059, 0.8035, 0.6044, 0.9746, 0.5972, 0.187, 0.631, 0.0671, 0.6679, 0.1351, 0.6145, 0.2399, 0.7004, 0.3419, 0.6197, 0.3149, 0.808, 0.3287, 0.7943, 0.3293, 0.7923, 0.2002, 0.806, 0.2018, 0.311, 0.05684, 0.311, 0.01109, 0.3937, 0.01072, 0.3934, 0.05666])
_ca = me_wind_3_b.color_attributes.new('Color', 'FLOAT_COLOR', 'POINT')
_ca.data.foreach_set('color', [1.0, 1.0, 1.0, 1.0, 1.0, 1.0, 1.0, 1.0, 1.0, 1.0, 1.0, 1.0, 1.0, 1.0, 1.0, 1.0, 1.0, 1.0, 1.0, 1.0, 1.0, 1.0, 1.0, 1.0, 1.0, 1.0, 1.0, 1.0, 1.0, 1.0, 1.0, 1.0, 1.0, 1.0, 1.0, 1.0, 1.0, 1.0, 1.0, 1.0, 1.0, 1.0, 1.0, 1.0, 1.0, 1.0, 1.0, 1.0, 1.0, 1.0, 1.0, 1.0, 1.0, 1.0, 1.0, 1.0, 1.0, 1.0, 1.0, 1.0, 1.0, 1.0, 1.0, 1.0, 1.0, 1.0, 1.0, 1.0, 1.0, 1.0, 1.0, 1.0, 1.0, 1.0, 1.0, 1.0, 1.0, 1.0, 1.0, 1.0, 1.0, 1.0, 1.0, 1.0, 1.0, 1.0, 1.0, 1.0, 1.0, 1.0, 1.0, 1.0, 1.0, 1.0, 1.0, 1.0, 1.0, 1.0, 1.0, 1.0, 1.0, 1.0, 1.0, 1.0, 1.0, 1.0, 1.0, 1.0, 1.0, 1.0, 1.0, 1.0, 1.0, 1.0, 1.0, 1.0, 1.0, 1.0, 1.0, 1.0, 1.0, 1.0, 1.0, 1.0, 1.0, 1.0, 1.0, 1.0, 1.0, 1.0, 1.0, 1.0, 1.0, 1.0, 1.0, 1.0, 1.0, 1.0, 1.0, 1.0, 1.0, 1.0, 1.0, 1.0, 1.0, 1.0, 1.0, 1.0, 1.0, 1.0, 1.0, 1.0, 1.0, 1.0, 1.0, 1.0, 1.0, 1.0, 1.0, 1.0, 1.0, 1.0, 1.0, 1.0, 1.0, 1.0, 1.0, 1.0, 1.0, 1.0, 1.0, 1.0, 1.0, 1.0, 1.0, 1.0, 1.0, 1.0, 1.0, 1.0, 1.0, 1.0, 1.0, 1.0, 1.0, 1.0, 1.0, 1.0, 1.0, 1.0, 1.0, 1.0, 1.0, 1.0, 1.0, 1.0, 1.0, 1.0, 1.0, 1.0, 1.0, 1.0, 1.0, 1.0, 1.0, 1.0, 1.0, 1.0, 1.0, 1.0, 1.0, 1.0, 1.0, 1.0, 1.0, 1.0, 1.0, 1.0, 1.0, 1.0, 1.0, 1.0, 1.0, 1.0, 1.0, 1.0, 1.0, 1.0, 1.0, 1.0, 1.0, 1.0, 1.0, 1.0, 1.0, 1.0, 1.0, 1.0, 1.0, 1.0, 1.0, 1.0, 1.0, 1.0, 1.0, 1.0, 1.0, 1.0, 1.0, 1.0, 1.0, 1.0, 1.0, 1.0, 1.0, 1.0, 1.0, 1.0, 1.0, 1.0, 1.0, 1.0, 1.0, 1.0, 1.0, 1.0, 1.0, 1.0, 1.0, 1.0, 1.0, 1.0, 1.0, 1.0, 1.0, 1.0, 1.0, 1.0, 1.0, 1.0, 1.0, 1.0, 1.0, 1.0, 1.0, 1.0, 1.0, 1.0, 1.0, 1.0, 1.0, 1.0, 1.0, 1.0, 1.0, 1.0, 1.0, 1.0, 1.0, 1.0, 1.0, 1.0, 1.0, 1.0, 1.0, 1.0, 1.0, 1.0, 1.0, 1.0, 1.0, 1.0, 1.0, 1.0, 1.0, 1.0, 1.0, 1.0, 1.0, 1.0, 1.0, 1.0, 1.0, 1.0, 1.0, 1.0, 1.0, 1.0, 1.0, 1.0, 1.0, 1.0, 1.0, 1.0, 1.0, 1.0, 1.0, 1.0, 1.0, 1.0, 1.0, 1.0, 1.0, 1.0, 1.0, 1.0, 1.0, 1.0, 1.0, 1.0, 1.0, 1.0, 1.0, 1.0, 1.0, 1.0, 1.0, 1.0, 1.0, 1.0, 1.0, 1.0, 1.0, 1.0, 1.0, 1.0, 1.0, 1.0, 1.0, 1.0, 1.0, 1.0, 1.0, 1.0, 1.0, 1.0, 1.0, 1.0, 1.0, 1.0, 1.0, 1.0, 1.0, 1.0, 1.0, 1.0, 1.0, 1.0, 1.0, 1.0, 1.0, 1.0, 1.0, 1.0, 1.0, 1.0, 1.0, 1.0, 1.0, 1.0, 1.0, 1.0, 1.0, 1.0, 1.0, 1.0, 1.0, 1.0, 1.0, 1.0, 1.0, 1.0, 1.0, 1.0, 1.0, 1.0, 1.0, 1.0, 1.0, 1.0, 1.0, 1.0, 1.0, 1.0, 1.0, 1.0, 1.0, 1.0, 1.0, 1.0, 1.0, 1.0, 1.0, 1.0, 1.0, 1.0, 1.0, 1.0, 1.0, 1.0, 1.0, 1.0, 1.0, 1.0, 1.0, 1.0, 1.0, 1.0, 1.0, 1.0, 1.0, 1.0, 1.0, 1.0, 1.0, 1.0, 1.0, 1.0, 1.0, 1.0, 1.0, 1.0, 1.0, 1.0, 1.0, 1.0, 1.0, 1.0, 1.0, 1.0, 1.0, 1.0, 1.0, 1.0, 1.0, 1.0, 1.0, 1.0, 1.0, 1.0, 1.0, 1.0, 1.0, 1.0, 1.0, 1.0, 1.0, 1.0, 1.0, 1.0, 1.0, 1.0, 1.0, 1.0, 1.0, 1.0, 1.0, 1.0, 1.0, 1.0, 1.0, 1.0, 1.0, 1.0, 1.0, 1.0, 1.0, 1.0, 1.0, 1.0, 1.0, 1.0, 1.0, 1.0, 1.0, 1.0, 1.0, 1.0, 1.0, 1.0, 1.0, 1.0, 1.0, 1.0, 1.0, 1.0, 1.0, 1.0, 1.0, 1.0, 1.0, 1.0, 1.0, 1.0, 1.0, 1.0, 1.0, 1.0, 1.0, 1.0, 1.0, 1.0, 1.0, 1.0, 1.0, 1.0, 1.0, 1.0, 1.0, 1.0, 1.0, 1.0, 1.0, 1.0, 1.0, 1.0, 1.0, 1.0, 1.0, 1.0, 1.0, 1.0, 1.0, 1.0, 1.0, 1.0, 1.0, 1.0, 1.0, 1.0, 1.0, 1.0, 1.0, 1.0, 1.0, 1.0, 1.0, 1.0, 1.0, 1.0, 1.0, 1.0, 1.0, 1.0, 1.0, 1.0, 1.0, 1.0, 1.0, 1.0, 1.0, 1.0, 1.0, 1.0, 1.0, 1.0, 1.0, 1.0, 1.0, 1.0, 1.0, 1.0, 1.0, 1.0, 1.0, 1.0, 1.0, 1.0, 1.0, 1.0, 1.0, 1.0, 1.0, 1.0, 1.0, 1.0, 1.0, 1.0, 1.0, 1.0, 1.0, 1.0, 1.0, 1.0, 1.0, 1.0, 1.0, 1.0, 1.0, 1.0, 1.0, 1.0, 1.0, 1.0, 1.0, 1.0, 1.0, 1.0, 1.0, 1.0, 1.0, 1.0, 1.0, 1.0, 1.0, 1.0, 1.0, 1.0, 1.0, 1.0, 1.0, 1.0, 1.0, 1.0, 1.0, 1.0, 1.0, 1.0, 1.0, 1.0, 1.0, 1.0, 1.0, 1.0, 1.0, 1.0, 1.0, 1.0, 1.0, 1.0, 1.0, 1.0, 1.0, 1.0, 1.0, 1.0, 1.0, 1.0, 1.0, 1.0, 1.0, 1.0, 1.0, 1.0, 1.0, 1.0, 1.0, 1.0, 1.0, 1.0, 1.0, 1.0, 1.0, 1.0, 1.0, 1.0, 1.0, 1.0, 1.0, 1.0, 1.0, 1.0, 1.0, 1.0, 1.0, 1.0, 1.0, 1.0, 1.0, 1.0, 1.0, 1.0, 1.0, 1.0, 1.0, 1.0, 1.0, 1.0, 1.0, 1.0, 1.0, 1.0, 1.0, 1.0, 1.0, 1.0, 1.0, 1.0, 1.0, 1.0, 1.0, 1.0, 1.0, 1.0, 1.0, 1.0, 1.0, 1.0, 1.0, 1.0, 1.0, 1.0, 1.0, 1.0, 1.0, 1.0, 1.0, 1.0, 1.0, 1.0, 1.0, 1.0, 1.0, 1.0, 1.0, 1.0, 1.0, 1.0, 1.0, 1.0, 1.0, 1.0, 1.0, 1.0, 1.0, 1.0, 1.0, 1.0, 1.0, 1.0, 1.0, 1.0, 1.0, 1.0, 1.0, 1.0, 1.0, 1.0, 1.0, 1.0, 1.0, 1.0, 1.0, 1.0, 1.0, 1.0, 1.0, 1.0, 1.0, 1.0, 1.0, 1.0, 1.0, 1.0, 1.0, 1.0, 1.0, 1.0, 1.0, 1.0, 1.0, 1.0, 1.0, 1.0, 1.0, 1.0, 1.0, 1.0, 1.0, 1.0, 1.0, 1.0, 1.0, 1.0, 1.0, 1.0, 1.0, 1.0, 1.0, 1.0, 1.0, 1.0, 1.0, 1.0, 1.0, 1.0, 1.0, 1.0, 1.0, 1.0, 1.0, 1.0, 1.0, 1.0, 1.0, 1.0, 1.0, 1.0, 1.0, 1.0, 1.0, 1.0, 1.0, 1.0, 1.0, 1.0, 1.0, 1.0, 1.0, 1.0, 1.0, 1.0, 1.0, 1.0, 1.0, 1.0, 1.0, 1.0, 1.0, 1.0, 1.0, 1.0, 1.0, 1.0, 1.0, 1.0, 1.0, 1.0, 1.0, 1.0, 1.0, 1.0, 1.0, 1.0, 1.0, 1.0, 1.0, 1.0, 1.0, 1.0, 1.0, 1.0, 1.0, 1.0, 1.0, 1.0, 1.0, 1.0, 1.0, 1.0, 1.0, 1.0, 1.0, 1.0, 1.0, 1.0, 1.0, 1.0, 1.0, 1.0, 1.0, 1.0, 1.0, 1.0, 1.0, 1.0, 1.0, 1.0, 1.0, 1.0, 1.0, 1.0, 1.0, 1.0, 1.0, 1.0, 1.0, 1.0, 1.0, 1.0, 1.0, 1.0, 1.0, 1.0, 1.0, 1.0, 1.0, 1.0, 1.0, 1.0, 1.0, 1.0, 1.0, 1.0, 1.0, 1.0, 1.0, 1.0, 1.0, 1.0, 1.0, 1.0, 1.0, 1.0, 1.0, 1.0, 1.0, 1.0, 1.0, 1.0, 1.0, 1.0, 1.0, 1.0, 1.0, 1.0, 1.0, 1.0, 1.0, 1.0, 1.0, 1.0, 1.0, 1.0, 1.0, 1.0, 1.0, 1.0, 1.0, 1.0, 1.0, 1.0, 1.0, 1.0, 1.0, 1.0, 1.0, 1.0, 1.0, 1.0, 1.0, 1.0, 1.0, 1.0, 1.0, 1.0, 1.0, 1.0, 1.0, 1.0, 1.0, 1.0, 1.0, 1.0, 1.0, 1.0, 1.0, 1.0, 1.0, 1.0, 1.0, 1.0, 1.0, 1.0, 1.0, 1.0, 1.0, 1.0, 1.0, 1.0, 1.0, 1.0, 1.0, 1.0, 1.0, 1.0, 1.0, 1.0, 1.0, 1.0, 1.0, 1.0, 1.0, 1.0, 1.0, 1.0, 1.0, 1.0, 1.0, 1.0, 1.0, 1.0, 1.0, 1.0, 1.0, 1.0, 1.0, 1.0, 1.0, 1.0, 1.0, 1.0, 1.0, 1.0, 1.0, 1.0, 1.0, 1.0, 1.0, 1.0, 1.0, 1.0, 1.0, 1.0, 1.0, 1.0, 1.0, 1.0, 1.0, 1.0, 1.0, 1.0, 1.0, 1.0, 1.0, 1.0, 1.0, 1.0, 1.0, 1.0, 1.0, 1.0, 1.0, 1.0, 1.0, 1.0, 1.0, 1.0, 1.0, 1.0, 1.0, 1.0, 1.0, 1.0, 1.0, 1.0, 1.0, 1.0, 1.0, 1.0, 1.0, 1.0, 1.0, 1.0, 1.0, 1.0, 1.0, 1.0, 1.0, 1.0, 1.0, 1.0, 1.0, 1.0, 1.0, 1.0, 1.0, 1.0, 1.0, 1.0, 1.0, 1.0, 1.0, 1.0, 1.0, 1.0, 1.0, 1.0, 1.0, 1.0, 1.0, 1.0, 1.0, 1.0, 1.0, 1.0, 1.0, 1.0, 1.0, 1.0, 1.0, 1.0, 1.0, 1.0, 1.0, 1.0, 1.0, 1.0, 1.0, 1.0, 1.0, 1.0, 1.0, 1.0, 1.0, 1.0, 1.0, 1.0, 1.0, 1.0, 1.0, 1.0, 1.0, 1.0, 1.0, 1.0, 1.0, 1.0, 1.0, 1.0, 1.0, 1.0, 1.0, 1.0, 1.0, 1.0, 1.0, 1.0, 1.0, 1.0, 1.0, 1.0, 1.0, 1.0, 1.0, 1.0, 1.0, 1.0, 1.0, 1.0, 1.0, 1.0, 1.0, 1.0, 1.0, 1.0, 1.0, 1.0, 1.0, 1.0, 1.0, 1.0, 1.0, 1.0, 1.0, 1.0, 1.0, 1.0, 1.0, 1.0, 1.0, 1.0, 1.0, 1.0, 1.0, 1.0, 1.0, 1.0, 1.0, 1.0, 1.0, 1.0, 1.0, 1.0, 1.0, 1.0, 1.0, 1.0, 1.0, 1.0, 1.0, 1.0, 1.0, 1.0, 1.0, 1.0, 1.0, 1.0, 1.0, 1.0, 1.0, 1.0, 1.0, 1.0, 1.0, 1.0, 1.0, 1.0, 1.0, 1.0, 1.0, 1.0, 1.0, 1.0, 1.0, 1.0, 1.0, 1.0, 1.0, 1.0, 1.0, 1.0, 1.0, 1.0, 1.0, 1.0, 1.0, 1.0, 1.0, 1.0, 1.0, 1.0, 1.0, 1.0, 1.0, 1.0, 1.0, 1.0, 1.0, 1.0, 1.0, 1.0, 1.0, 1.0, 1.0, 1.0, 1.0, 1.0, 1.0, 1.0, 1.0, 1.0, 1.0, 1.0, 1.0, 1.0, 1.0, 1.0, 1.0, 1.0, 1.0, 1.0, 1.0, 1.0, 1.0, 1.0, 1.0, 1.0, 1.0, 1.0, 1.0, 1.0, 1.0, 1.0, 1.0, 1.0, 1.0, 1.0, 1.0, 1.0, 1.0, 1.0, 1.0, 1.0, 1.0, 1.0, 1.0, 1.0, 1.0, 1.0, 1.0, 1.0, 1.0, 1.0, 1.0, 1.0, 1.0, 1.0, 1.0, 1.0, 1.0, 1.0, 1.0, 1.0, 1.0, 1.0, 1.0, 1.0, 1.0, 1.0, 1.0, 1.0, 1.0, 1.0, 1.0, 1.0, 1.0, 1.0, 1.0, 1.0, 1.0, 1.0, 1.0, 1.0, 1.0, 1.0, 1.0, 1.0, 1.0, 1.0, 1.0, 1.0, 1.0, 1.0, 1.0, 1.0, 1.0, 1.0, 1.0, 1.0, 1.0, 1.0, 1.0, 1.0, 1.0, 1.0, 1.0, 1.0, 1.0, 1.0, 1.0, 1.0, 1.0, 1.0, 1.0, 1.0, 1.0, 1.0, 1.0, 1.0, 1.0, 1.0, 1.0, 1.0, 1.0, 1.0, 1.0, 1.0, 1.0, 1.0, 1.0, 1.0, 1.0, 1.0])
me_wind_3_b.materials.append(mat_wind_3_b)
me_wind_3_b.use_mirror_x = True
me_wind_3_b.use_paint_bone_selection = False
me_wind_3_b.use_paint_mask = True
me_wind_3_b.update()
arm_armature = bpy.data.armatures.new('Armature')  # bones are not reproduced

# ---- objects
ob_wind_3_b = bpy.data.objects.new('Wind_3_B', me_wind_3_b)
ob_armature = bpy.data.objects.new('Armature', arm_armature)

# ---- transforms, parenting, visibility, modifiers, constraints
ob_wind_3_b.location = (0.0, 0.0, 0.0)
ob_wind_3_b.use_mesh_mirror_x = True
_vg = ob_wind_3_b.vertex_groups.new(name='Calf.L')
for _i, _w in zip([0, 1, 2, 3, 4, 5, 6, 7, 8, 9, 10, 11, 12, 13, 14, 15, 16, 17, 18, 19, 20, 21, 22, 23, 24, 25, 26, 27, 28, 29, 30, 31, 32, 33, 34, 35, 36, 37, 38, 39, 40, 41, 42, 43, 110, 111, 112, 113], [0.0004553, 0.0003749, 0.5847, 0.3047, 0.3599, 0.6228, 0.6717, 0.2924, 0.269, 0.7215, 0.1474, 0.0, 0.0, 0.467, 0.4784, 0.1105, 0.06907, 0.1119, 0.7013, 0.6434, 0.3155, 0.2577, 0.4549, 0.4893, 0.0, 0.0, 0.0, 0.0, 0.0, 0.0, 0.0, 0.0, 0.0, 0.0, 0.0, 0.0, 0.0, 0.0, 0.0, 0.0, 0.0, 0.0, 0.0, 0.0, 0.0, 0.0, 0.0, 0.0]): _vg.add([_i], _w, 'REPLACE')
_vg = ob_wind_3_b.vertex_groups.new(name='Calf.R')
for _i, _w in zip([0, 1, 2, 3, 4, 5, 6, 7, 8, 9, 10, 11, 12, 13, 14, 15, 16, 17, 18, 19, 24, 25, 26, 27, 28, 29, 30, 31, 32, 33, 34, 35, 36, 37, 38, 39, 40, 41, 42, 43, 44, 45, 46, 47, 114, 115, 116, 117], [0.0, 0.0, 0.0, 0.0, 0.0, 0.0, 0.0, 0.0, 0.0, 0.0, 0.0, 0.0, 0.0, 0.0, 0.0, 0.0, 0.0, 0.0, 0.0, 0.0, 0.0004553, 0.0003749, 0.5847, 0.3047, 0.3599, 0.6228, 0.6717, 0.2924, 0.269, 0.7215, 0.1474, 0.0, 0.0, 0.467, 0.4784, 0.1105, 0.06907, 0.1119, 0.7013, 0.6434, 0.3155, 0.2577, 0.4549, 0.4893, 0.0, 0.0, 0.0, 0.0]): _vg.add([_i], _w, 'REPLACE')
_vg = ob_wind_3_b.vertex_groups.new(name='Clavicle.L')
for _i, _w in zip([51, 58, 59, 62, 63, 68, 71, 76, 92, 118, 147, 148, 149, 170, 171, 172, 173, 174, 175, 176, 177, 178, 179, 180, 181, 182, 183, 184, 199, 200, 201, 202, 203, 204, 205, 214, 218, 248, 250], [0.0, 1.032e-05, 0.00777, 0.0, 0.0, 0.0, 0.0, 5.636e-07, 0.00688, 0.0, 0.0, 0.0, 0.0, 0.8686, 0.0, 0.0, 0.0, 0.0, 0.0, 0.0, 0.0, 0.0, 0.0, 0.0, 0.0, 0.0, 0.0, 0.0, 0.8939, 0.8664, 0.8338, 0.007542, 0.00157, 0.0002924, 0.001721, 2.526e-07, 0.0, 0.0, 0.0]): _vg.add([_i], _w, 'REPLACE')
_vg = ob_wind_3_b.vertex_groups.new(name='Clavicle.R')
for _i, _w in zip([50, 56, 82, 91, 118, 119, 120, 121, 122, 123, 124, 125, 126, 127, 128, 129, 130, 131, 132, 147, 148, 149, 150, 151, 152, 153, 162, 166, 170, 199, 200, 201], [0.0, 0.0, 0.007664, 0.005591, 0.8686, 0.0, 0.0, 0.0, 0.0, 0.0, 0.0, 0.0, 0.0, 0.0, 0.0, 0.0, 0.0, 0.0, 0.0, 0.8939, 0.8664, 0.8338, 0.007542, 0.00157, 0.0002924, 0.001721, 2.526e-07, 0.0, 0.0, 0.0, 0.0, 0.0]): _vg.add([_i], _w, 'REPLACE')
_vg = ob_wind_3_b.vertex_groups.new(name='Foot_ctr.L')
for _i, _w in zip([0, 1, 2, 3, 4, 5, 6, 7, 8, 9, 10, 11, 12, 13, 14, 15, 16, 17, 18, 19, 20, 21, 22, 23, 24, 25, 30, 31, 32, 33, 35, 36, 40, 41, 42, 43, 110, 113], [0.9991, 0.9993, 0.0, 0.0, 1.848e-08, 0.0, 0.3283, 0.7076, 0.731, 0.2785, 0.0, 1.0, 1.0, 0.0, 0.0, 2.256e-08, 0.9309, 0.8871, 0.2987, 0.3566, 0.0, 0.0, 0.0, 0.0, 0.0, 0.0, 0.0, 0.0, 0.0, 0.0, 0.0, 0.0, 0.0, 0.0, 0.0, 0.0, 0.0, 0.0]): _vg.add([_i], _w, 'REPLACE')
_vg = ob_wind_3_b.vertex_groups.new(name='Foot_ctr.R')
for _i, _w in zip([0, 1, 6, 7, 8, 9, 11, 12, 16, 17, 18, 19, 24, 25, 26, 27, 28, 29, 30, 31, 32, 33, 34, 35, 36, 37, 38, 39, 40, 41, 42, 43, 44, 45, 46, 47, 114, 117], [0.0, 0.0, 0.0, 0.0, 0.0, 0.0, 0.0, 0.0, 0.0, 0.0, 0.0, 0.0, 0.9991, 0.9993, 0.0, 0.0, 1.848e-08, 0.0, 0.3283, 0.7076, 0.731, 0.2785, 0.0, 1.0, 1.0, 0.0, 0.0, 2.256e-08, 0.9309, 0.8871, 0.2987, 0.3566, 0.0, 0.0, 0.0, 0.0, 0.0, 0.0]): _vg.add([_i], _w, 'REPLACE')
_vg = ob_wind_3_b.vertex_groups.new(name='Forearm_001.L')
for _i, _w in zip([24, 25, 30, 31, 32, 33, 35, 36, 40, 41, 42, 43, 119, 120, 121, 122, 123, 124, 125, 126, 127, 128, 129, 130, 131, 132, 133, 134, 135, 136, 137, 138, 139, 140, 141, 142, 143, 144, 145, 146, 150, 151, 152, 153, 154, 155, 156, 157, 158, 159, 160, 161, 162, 163, 164, 165, 166, 167, 168, 169, 171, 172, 173, 174, 175, 176, 177, 178, 179, 180, 181, 182, 183, 184, 185, 186, 187, 188, 189, 190, 191, 192, 193, 194, 195, 196, 197, 198, 202, 203, 204, 205, 206, 207, 208, 209, 210, 211, 212, 213, 214, 215, 216, 217, 218, 219, 220, 221], [0.0, 0.0, 0.0, 0.0, 0.0, 0.0, 0.0, 0.0, 0.0, 0.0, 0.0, 0.0, 0.0, 0.0, 0.0, 0.0, 0.0, 0.0, 0.0, 0.0, 0.0, 0.0, 0.0, 0.0, 0.0, 0.0, 0.0014, 0.0, 0.0, 0.0, 0.0, 0.0, 0.0, 0.0, 0.0, 0.0, 0.0, 0.0, 0.0, 0.0, 0.0, 0.0, 0.0, 0.0, 0.0, 0.0, 0.0, 3.342e-06, 0.0, 0.0, 0.0, 1.671e-05, 0.0, 0.0, 0.0, 0.0, 0.0, 0.0, 0.0, 0.0, 0.1653, 0.48, 0.1571, 0.5581, 0.0, 0.0, 0.0, 0.0, 0.0, 0.0, 0.0, 0.0, 0.0, 0.0, 0.1454, 0.4332, 0.441, 0.1631, 0.0, 0.0, 0.0, 0.0, 0.0, 0.0, 0.0, 0.0, 0.0, 0.0, 0.3303, 0.3086, 0.4214, 0.4015, 0.0, 0.0, 0.0, 4.31e-06, 0.0, 0.0, 0.0, 2.147e-05, 0.4041, 0.4552, 0.3961, 0.4427, 0.4706, 0.4575, 0.4919, 0.4338]): _vg.add([_i], _w, 'REPLACE')
_vg = ob_wind_3_b.vertex_groups.new(name='Forearm_001.R')
for _i, _w in zip([0, 1, 6, 7, 8, 9, 11, 12, 16, 17, 18, 19, 119, 120, 121, 122, 123, 124, 125, 126, 127, 128, 129, 130, 131, 132, 133, 134, 135, 136, 137, 138, 139, 140, 141, 142, 143, 144, 145, 146, 150, 151, 152, 153, 154, 155, 156, 157, 158, 159, 160, 161, 162, 163, 164, 165, 166, 167, 168, 169, 171, 172, 173, 174, 175, 176, 177, 178, 179, 180, 181, 182, 183, 184, 185, 186, 187, 188, 189, 190, 191, 192, 193, 194, 195, 196, 197, 198, 202, 203, 204, 205, 206, 207, 208, 209, 210, 211, 212, 213, 214, 215, 216, 217, 218, 219, 220, 221], [0.0, 0.0, 0.0, 0.0, 0.0, 0.0, 0.0, 0.0, 0.0, 0.0, 0.0, 0.0, 0.1653, 0.48, 0.1571, 0.5581, 0.0, 0.0, 0.0, 0.0, 0.0, 0.0, 0.0, 0.0, 0.0, 0.0, 0.1454, 0.4332, 0.441, 0.1631, 0.0, 0.0, 0.0, 0.0, 0.0, 0.0, 0.0, 0.0, 0.0, 0.0, 0.3303, 0.3086, 0.4214, 0.4015, 0.0, 0.0, 0.0, 3.342e-06, 0.0, 0.0, 0.0, 1.671e-05, 0.4041, 0.4552, 0.3961, 0.4427, 0.4706, 0.4575, 0.4919, 0.4338, 0.0, 0.0, 0.0, 0.0, 0.0, 0.0, 0.0, 0.0, 0.0, 0.0, 0.0, 0.0, 0.0, 0.0, 0.0014, 0.0, 0.0, 0.0, 0.0, 0.0, 0.0, 0.0, 0.0, 0.0, 0.0, 0.0, 0.0, 0.0, 0.0, 0.0, 0.0, 0.0, 0.0, 0.0, 0.0, 4.31e-06, 0.0, 0.0, 0.0, 2.147e-05, 0.0, 0.0, 0.0, 0.0, 0.0, 0.0, 0.0, 0.0]): _vg.add([_i], _w, 'REPLACE')
_vg = ob_wind_3_b.vertex_groups.new(name='Hand_ctr.L')
for _i, _w in zip([119, 120, 121, 122, 123, 124, 125, 126, 127, 128, 129, 130, 131, 132, 133, 134, 135, 136, 137, 138, 139, 140, 141, 142, 143, 144, 145, 146, 150, 151, 152, 153, 154, 155, 156, 157, 158, 159, 160, 161, 162, 163, 164, 165, 166, 167, 168, 169, 171, 172, 173, 175, 176, 177, 178, 179, 180, 181, 182, 183, 184, 185, 186, 187, 188, 189, 190, 191, 192, 193, 194, 195, 196, 197, 198, 206, 207, 208, 209, 210, 211, 212, 213, 214, 215, 218, 219, 220, 221], [0.0, 0.0, 0.0, 0.0, 0.0, 0.0, 0.0, 0.0, 0.0, 0.0, 0.0, 0.0, 0.0, 0.0, 0.0014, 0.0, 0.0, 0.0, 0.0, 0.0, 0.0, 0.0, 0.0, 0.0, 0.0, 0.0, 0.0, 0.0, 0.0, 0.0, 0.0, 0.0, 0.0, 0.0, 0.0, 3.342e-06, 0.0, 0.0, 0.0, 1.671e-05, 0.0, 0.0, 0.0, 0.0, 0.0, 0.0, 0.0, 0.0, 0.8347, 8.154e-05, 0.8429, 0.9151, 0.9741, 0.3348, 0.3884, 0.3903, 0.3435, 0.0, 0.0, 0.0, 0.0, 0.8476, 3.653e-08, 6.327e-07, 0.8369, 0.9805, 1.0, 0.3406, 0.3452, 0.3443, 0.3422, 0.0, 0.0, 0.0, 0.0, 0.1229, 0.0, 0.0, 4.31e-06, 0.1231, 0.1409, 0.0, 2.147e-05, 0.0, 0.0, 0.5294, 0.5425, 0.5081, 0.5662]): _vg.add([_i], _w, 'REPLACE')
_vg = ob_wind_3_b.vertex_groups.new(name='Hand_ctr.R')
for _i, _w in zip([119, 120, 121, 123, 124, 125, 126, 127, 128, 129, 130, 131, 132, 133, 134, 135, 136, 137, 138, 139, 140, 141, 142, 143, 144, 145, 146, 154, 155, 156, 157, 158, 159, 160, 161, 162, 163, 166, 167, 168, 169, 171, 172, 173, 174, 175, 176, 177, 178, 179, 180, 181, 182, 183, 184, 185, 186, 187, 188, 189, 190, 191, 192, 193, 194, 195, 196, 197, 198, 202, 203, 204, 205, 206, 207, 208, 209, 210, 211, 212, 213, 214, 215, 216, 217, 218, 219, 220, 221], [0.8347, 8.154e-05, 0.8429, 0.9151, 0.9741, 0.4507, 0.3884, 0.3903, 0.3435, 0.0, 0.0, 0.0, 0.0, 0.8476, 3.653e-08, 6.327e-07, 0.8369, 0.9805, 1.0, 0.3406, 0.4689, 0.4776, 0.4682, 0.0, 0.0, 0.0, 0.0, 0.1229, 0.0, 0.0, 3.342e-06, 0.1231, 0.1409, 0.0, 1.671e-05, 0.0, 0.0, 0.5294, 0.5425, 0.5081, 0.5662, 0.0, 0.0, 0.0, 0.0, 0.0, 0.0, 0.0, 0.0, 0.0, 0.0, 0.0, 0.0, 0.0, 0.0, 0.0014, 0.0, 0.0, 0.0, 0.0, 0.0, 0.0, 0.0, 0.0, 0.0, 0.0, 0.0, 0.0, 0.0, 0.0, 0.0, 0.0, 0.0, 0.0, 0.0, 0.0, 4.31e-06, 0.0, 0.0, 0.0, 2.147e-05, 0.0, 0.0, 0.0, 0.0, 0.0, 0.0, 0.0, 0.0]): _vg.add([_i], _w, 'REPLACE')
_vg = ob_wind_3_b.vertex_groups.new(name='Head')
for _i, _w in zip([2, 3, 4, 5, 10, 13, 14, 15, 20, 21, 22, 23, 26, 27, 28, 29, 34, 37, 38, 39, 44, 45, 46, 47, 48, 49, 50, 51, 52, 53, 54, 55, 56, 57, 58, 59, 60, 61, 62, 63, 64, 65, 66, 67, 68, 69, 70, 71, 72, 73, 74, 75, 76, 77, 78, 79, 80, 81, 82, 84, 85, 86, 87, 88, 89, 90, 91, 92, 93, 95, 96, 97, 98, 99, 100, 101, 102, 103, 104, 105, 106, 107, 108, 109, 110, 111, 112, 113, 114, 115, 116, 117, 118, 120, 122, 134, 135, 147, 148, 149, 150, 151, 152, 153, 162, 163, 164, 165, 170, 172, 174, 186, 187, 199, 200, 201, 202, 203, 204, 205, 214, 215, 216, 217, 246, 247, 248, 249, 250, 251, 252, 253, 254, 255, 256, 257, 258, 259, 260], [0.0, 0.0, 0.0, 0.0, 0.0, 0.0, 0.0, 0.0, 0.0, 0.0, 0.0, 0.0, 0.0, 0.0, 0.0, 0.0, 0.0, 0.0, 0.0, 0.0, 0.0, 0.0, 0.0, 0.0, 0.0, 0.0, 0.0, 0.001861, 0.0, 0.0, 0.0, 0.0, 0.007441, 0.0, 0.0, 0.06488, 0.0, 0.0, 0.0, 0.0, 0.0003926, 0.0, 0.6469, 0.6662, 0.03854, 0.6593, 0.727, 0.07089, 0.001886, 9.695e-06, 0.001049, 0.0004475, 0.139, 3.811e-05, 0.1223, 0.00724, 0.09851, 0.003001, 0.02507, 0.0, 0.007398, 0.384, 0.3772, 0.361, 0.3843, 0.3257, 0.3246, 0.3481, 0.3744, 0.0, 0.0, 0.0, 0.0, 0.0, 0.0002173, 0.0, 0.0, 0.0, 0.0, 0.0003034, 0.0, 0.0, 0.0, 0.0, 0.0, 0.0, 0.0, 0.0, 0.0, 0.0, 0.0, 0.0, 6.361e-11, 0.0, 0.0, 0.0, 0.0, 0.0, 0.0, 0.0, 0.0, 0.0002487, 7.147e-05, 0.0, 0.0, 0.0, 0.0, 0.0, 6.361e-11, 0.0, 0.0, 0.0, 0.0, 0.0, 0.0, 0.0, 0.0, 0.0002487, 7.147e-05, 0.0, 0.0, 0.0, 0.0, 0.0, 0.0, 0.003492, 8.163e-06, 0.00289, 0.01371, 2.17e-09, 0.001429, 0.0005694, 0.01888, 0.005359, 0.0004678, 2.09e-06, 0.0005613, 1.777e-06, 2.592e-06]): _vg.add([_i], _w, 'REPLACE')
_vg = ob_wind_3_b.vertex_groups.new(name='Pelvis')
for _i, _w in zip([3, 10, 15, 21, 27, 34, 39, 45, 48, 49, 51, 52, 53, 54, 55, 57, 58, 59, 60, 61, 62, 63, 64, 65, 66, 67, 68, 69, 70, 71, 72, 73, 74, 75, 76, 77, 78, 79, 80, 81, 82, 83, 84, 85, 86, 87, 88, 89, 90, 91, 92, 93, 94, 95, 96, 97, 98, 99, 100, 101, 102, 103, 104, 105, 106, 107, 108, 109, 110, 111, 112, 113, 114, 115, 116, 117, 118, 120, 122, 134, 135, 147, 148, 149, 150, 151, 152, 153, 162, 163, 164, 165, 170, 172, 174, 186, 187, 199, 200, 201, 202, 203, 204, 205, 214, 215, 216, 217, 234, 235, 236, 237, 238, 239, 240, 241, 242, 243, 244, 245, 246, 247, 248, 249, 250, 251, 256], [6.93e-06, 2.986e-07, 2.645e-07, 0.0, 6.93e-06, 2.986e-07, 2.645e-07, 0.0, 0.9756, 1.0, 0.0, 0.9797, 0.9885, 1.0, 0.9668, 0.0, 0.3488, 0.08717, 0.3142, 0.9678, 0.2973, 0.2243, 0.0, 1.0, 0.0, 2.501e-09, 0.1207, 0.0, 0.0, 0.08056, 0.0, 1.603e-13, 0.0, 0.0, 0.1296, 0.0, 0.08765, 0.2808, 0.08176, 0.1981, 0.1055, 0.3212, 0.2993, 0.1128, 1.865e-05, 0.0, 0.0, 3.955e-06, 6.622e-05, 5.086e-05, 0.0, 0.0, 0.586, 0.834, 0.8221, 0.5737, 0.4828, 0.7896, 0.5458, 0.7761, 0.8026, 0.5327, 0.7921, 0.554, 0.571, 0.829, 0.8159, 0.5402, 1.288e-07, 0.0, 2.575e-09, 0.0, 1.288e-07, 0.0, 2.575e-09, 0.0, 4.945e-07, 0.0, 0.0, 0.0, 0.0, 6.819e-07, 8.233e-07, 7.794e-07, 4.814e-06, 0.0001846, 5.545e-05, 1.581e-06, 4.249e-07, 3.104e-07, 1.071e-06, 5.558e-08, 4.945e-07, 0.0, 0.0, 0.0, 0.0, 6.819e-07, 8.233e-07, 7.794e-07, 4.814e-06, 0.0001846, 5.545e-05, 1.581e-06, 4.249e-07, 3.104e-07, 1.071e-06, 5.558e-08, 0.0, 0.0, 0.0, 0.0, 0.0, 0.0, 0.0, 0.0, 0.0, 0.0, 0.0, 0.0, 0.0, 0.0, 0.0, 0.0, 0.0, 0.0, 3.703e-12]): _vg.add([_i], _w, 'REPLACE')
_vg = ob_wind_3_b.vertex_groups.new(name='Spine_001')
for _i, _w in zip([3, 4, 10, 15, 27, 28, 34, 39, 48, 50, 51, 52, 53, 55, 56, 57, 58, 59, 60, 61, 62, 63, 64, 65, 66, 67, 68, 69, 70, 71, 72, 73, 74, 75, 76, 77, 78, 79, 80, 81, 82, 83, 84, 85, 86, 87, 88, 89, 90, 91, 92, 93, 94, 95, 96, 97, 98, 99, 100, 101, 102, 103, 104, 105, 106, 107, 108, 109, 110, 111, 112, 113, 114, 115, 116, 117, 118, 119, 120, 121, 122, 123, 124, 125, 126, 127, 128, 129, 130, 131, 132, 133, 134, 135, 136, 137, 138, 139, 140, 141, 142, 143, 144, 145, 146, 147, 148, 149, 150, 151, 152, 153, 162, 163, 164, 165, 166, 168, 170, 171, 172, 173, 174, 175, 176, 177, 178, 179, 180, 181, 182, 183, 184, 185, 186, 187, 188, 189, 190, 191, 192, 193, 194, 195, 196, 197, 198, 199, 200, 201, 202, 203, 204, 205, 214, 215, 216, 217, 218, 220, 222, 223, 224, 225, 226, 227, 228, 229, 230, 231, 232, 233, 234, 235, 236, 237, 238, 239, 240, 241, 242, 243, 244, 245, 246, 247, 248, 249, 250, 251, 252, 253, 254, 255, 256, 257, 258, 259, 260], [0.0, 0.0, 0.0, 0.0, 0.0, 0.0, 0.0, 0.0, 0.02444, 0.0, 6.88e-06, 0.02034, 0.01149, 0.03322, 9.193e-08, 0.0, 0.3819, 0.2749, 0.4298, 0.03221, 0.453, 0.5136, 7.181e-08, 6.24e-06, 0.07345, 0.08613, 0.2976, 0.07745, 0.06439, 0.2087, 0.0001637, 1.237e-06, 9.107e-05, 5.554e-05, 0.2997, 4.73e-06, 0.3434, 0.4741, 0.267, 0.5437, 0.2885, 0.3567, 0.388, 0.2844, 0.1729, 0.179, 0.1768, 0.1723, 0.1711, 0.1657, 0.1612, 0.1701, 0.3731, 0.1659, 0.1774, 0.3701, 0.45, 0.2104, 0.3854, 0.2238, 0.1974, 0.417, 0.2078, 0.3937, 0.3888, 0.171, 0.184, 0.4043, 0.0, 0.0, 0.0, 0.0, 0.0, 0.0, 0.0, 0.0, 0.006147, 0.0, 5.509e-07, 0.0, 2.593e-06, 0.0, 0.0, 0.0, 0.0, 0.0, 0.0, 0.0, 0.0, 0.0, 0.0, 0.0014, 1.997e-08, 1.886e-09, 0.0, 0.0, 0.0, 0.0, 0.0, 0.0, 0.0, 0.0, 0.0, 0.0, 0.0, 0.007022, 0.01204, 0.009088, 8.718e-06, 9.755e-06, 6.408e-05, 4.707e-06, 0.0, 2.87e-07, 2.104e-07, 2.122e-08, 0.0, 0.0, 0.006147, 0.0, 5.509e-07, 0.0, 2.593e-06, 0.0, 0.0, 0.0, 0.0, 0.0, 0.0, 0.0, 0.0, 0.0, 0.0, 0.0014, 1.997e-08, 1.886e-09, 0.0, 0.0, 0.0, 0.0, 0.0, 0.0, 0.0, 0.0, 0.0, 0.0, 0.0, 0.007022, 0.01204, 0.009088, 8.718e-06, 9.755e-06, 6.408e-05, 4.707e-06, 0.0, 2.87e-07, 2.104e-07, 2.122e-08, 0.0, 0.0, 0.0003002, 0.0003002, 0.0001694, 0.0001694, 0.0006939, 1.268e-05, 0.0003663, 0.0006263, 0.0003532, 3.726e-06, 0.0006263, 0.0003663, 0.0, 0.0, 1.366e-06, 1.366e-06, 0.0, 0.002545, 5.475e-06, 7.547e-07, 0.0, 0.00131, 7.547e-07, 5.475e-06, 0.0, 0.0003031, 3.018e-08, 5.286e-07, 5.069e-05, 6.22e-11, 7.002e-05, 2.105e-06, 3.453e-06, 0.0001536, 4.973e-05, 1.027e-07, 1.25e-05, 2.018e-07, 2.429e-07]): _vg.add([_i], _w, 'REPLACE')
_vg = ob_wind_3_b.vertex_groups.new(name='Spine_002')
for _i, _w in zip([50, 51, 56, 57, 58, 59, 60, 62, 63, 64, 66, 67, 68, 69, 70, 71, 72, 73, 74, 75, 76, 77, 78, 79, 80, 81, 82, 83, 84, 85, 86, 87, 88, 89, 90, 91, 92, 93, 94, 95, 96, 97, 98, 99, 100, 101, 102, 103, 104, 105, 106, 107, 108, 109, 118, 120, 122, 134, 135, 147, 148, 149, 150, 151, 152, 153, 162, 163, 164, 165, 170, 172, 174, 186, 187, 199, 200, 201, 202, 203, 204, 205, 214, 215, 216, 217, 222, 223, 224, 225, 226, 227, 228, 229, 230, 231, 232, 233, 234, 235, 236, 237, 238, 239, 240, 241, 242, 243, 244, 245, 246, 247, 248, 249, 250, 251, 252, 253, 254, 255, 256, 257, 258, 259, 260], [0.0, 4.78e-05, 0.0001132, 0.0, 0.2693, 0.5653, 0.2561, 0.2498, 0.262, 2.296e-06, 0.2796, 0.2477, 0.5432, 0.2633, 0.2087, 0.6399, 0.0005482, 3.612e-06, 0.0003051, 0.0001898, 0.4317, 1.616e-05, 0.4466, 0.2378, 0.5528, 0.2552, 0.5733, 0.3221, 0.3127, 0.5953, 0.4431, 0.4438, 0.4622, 0.4434, 0.5032, 0.5041, 0.4838, 0.4554, 0.04092, 0.0001532, 0.0004689, 0.05628, 0.06721, 7.342e-05, 0.06864, 8.594e-05, 2.547e-05, 0.05032, 5.999e-05, 0.05198, 0.04022, 1.535e-05, 5.754e-05, 0.05544, 1.328e-05, 0.0, 0.0, 0.0, 0.0, 1.027e-05, 6.146e-06, 4.957e-06, 1.65e-07, 0.0002487, 7.147e-05, 0.0, 0.0, 0.0, 0.0, 0.0, 1.328e-05, 0.0, 0.0, 0.0, 0.0, 1.027e-05, 6.146e-06, 4.957e-06, 1.65e-07, 0.0002487, 7.147e-05, 0.0, 0.0, 0.0, 0.0, 0.0, 0.0001752, 0.0001752, 0.0001001, 0.0001001, 0.000407, 7.645e-06, 0.0002173, 0.0003669, 0.0002062, 2.235e-06, 0.0003669, 0.0002173, 0.0, 0.0, 8.989e-07, 8.989e-07, 0.0, 0.00167, 3.585e-06, 4.97e-07, 0.0, 0.000867, 4.97e-07, 3.585e-06, 0.0, 0.001015, 2.096e-07, 1.69e-05, 0.0003521, 1.375e-10, 0.0002438, 1.462e-05, 0.0001104, 0.0003396, 0.0001543, 3.703e-07, 4.838e-05, 6.868e-07, 8.176e-07]): _vg.add([_i], _w, 'REPLACE')
_vg = ob_wind_3_b.vertex_groups.new(name='Upperarm_001.L')
for _i, _w in zip([118, 119, 120, 121, 122, 123, 124, 125, 126, 127, 128, 129, 130, 131, 132, 133, 134, 135, 136, 137, 138, 139, 140, 141, 142, 143, 144, 145, 146, 147, 148, 149, 150, 151, 152, 153, 154, 155, 156, 157, 158, 159, 160, 161, 162, 163, 164, 165, 166, 167, 168, 169, 170, 171, 172, 173, 174, 175, 176, 177, 178, 179, 180, 185, 186, 187, 188, 189, 190, 191, 192, 193, 194, 199, 200, 201, 202, 203, 204, 205, 206, 207, 208, 209, 210, 211, 212, 213, 214, 215, 216, 217, 218, 219, 220, 221], [0.0, 0.0, 0.0, 0.0, 0.0, 0.0, 0.0, 0.0, 0.0, 0.0, 0.0, 0.0, 0.0, 0.0, 0.0, 0.0014, 0.0, 0.0, 0.0, 0.0, 0.0, 0.0, 0.0, 0.0, 0.0, 0.0, 0.0, 0.0, 0.0, 0.0, 0.0, 0.0, 0.0, 0.0, 0.0, 0.0, 0.0, 0.0, 0.0, 3.342e-06, 0.0, 0.0, 0.0, 1.671e-05, 0.0, 0.0, 0.0, 0.0, 0.0, 0.0, 0.0, 0.0, 0.1252, 0.0, 0.2382, 0.0, 0.2789, 0.0, 0.0, 0.0, 0.0, 0.0, 0.0, 0.0014, 0.4508, 0.4217, 0.0, 0.0, 0.0, 0.0, 0.0, 0.0, 0.0, 0.09911, 0.1216, 0.1571, 0.5215, 0.5605, 0.4284, 0.4653, 0.0, 0.0, 0.0, 4.31e-06, 0.0, 0.0, 0.0, 2.147e-05, 0.3504, 0.3243, 0.3895, 0.3031, 0.0, 0.0, 0.0, 0.0]): _vg.add([_i], _w, 'REPLACE')
_vg = ob_wind_3_b.vertex_groups.new(name='Upperarm_001.R')
for _i, _w in zip([78, 80, 118, 119, 120, 121, 122, 123, 124, 125, 126, 127, 128, 133, 134, 135, 136, 137, 138, 139, 140, 141, 142, 147, 148, 149, 150, 151, 152, 153, 154, 155, 156, 157, 158, 159, 160, 161, 162, 163, 164, 165, 166, 167, 168, 169, 170, 171, 172, 173, 174, 175, 176, 177, 178, 179, 180, 181, 182, 183, 184, 185, 186, 187, 188, 189, 190, 191, 192, 193, 194, 195, 196, 197, 198, 199, 200, 201, 202, 203, 204, 205, 206, 207, 208, 209, 210, 211, 212, 213, 214, 215, 216, 217, 218, 219, 220, 221], [0.0, 0.0, 0.1252, 0.0, 0.2382, 0.0, 0.2789, 0.0, 0.0, 0.0, 0.0, 0.0, 0.0, 0.0014, 0.4508, 0.4217, 0.0, 0.0, 0.0, 0.0, 0.0, 0.0, 0.0, 0.09911, 0.1216, 0.1571, 0.5215, 0.5605, 0.4284, 0.4653, 0.0, 0.0, 0.0, 3.342e-06, 0.0, 0.0, 0.0, 1.671e-05, 0.3504, 0.3243, 0.3895, 0.3031, 0.0, 0.0, 0.0, 0.0, 0.0, 0.0, 0.0, 0.0, 0.0, 0.0, 0.0, 0.0, 0.0, 0.0, 0.0, 0.0, 0.0, 0.0, 0.0, 0.0014, 0.0, 0.0, 0.0, 0.0, 0.0, 0.0, 0.0, 0.0, 0.0, 0.0, 0.0, 0.0, 0.0, 0.0, 0.0, 0.0, 0.0, 0.0, 0.0, 0.0, 0.0, 0.0, 0.0, 4.31e-06, 0.0, 0.0, 0.0, 2.147e-05, 0.0, 0.0, 0.0, 0.0, 0.0, 0.0, 0.0, 0.0]): _vg.add([_i], _w, 'REPLACE')
_vg = ob_wind_3_b.vertex_groups.new(name='Weapon.L')
_vg.add([299, 300, 301, 302, 303, 304, 305, 306, 307, 308, 309, 310, 311, 312, 313, 314, 315, 316, 317, 318, 319, 320, 321, 322, 323, 324], 1.0, 'REPLACE')
_vg = ob_wind_3_b.vertex_groups.new(name='Thighs.L')
for _i, _w in zip([2, 3, 4, 5, 10, 13, 14, 15, 20, 21, 22, 23, 110, 111, 112, 113], [0.4153, 0.6953, 0.6401, 0.3772, 0.4375, 0.131, 0.1015, 0.4325, 0.3642, 0.4146, 0.5451, 0.5107, 1.0, 1.0, 1.0, 1.0]): _vg.add([_i], _w, 'REPLACE')
_vg = ob_wind_3_b.vertex_groups.new(name='Thighs.R')
for _i, _w in zip([26, 27, 28, 29, 34, 37, 38, 39, 44, 45, 46, 47, 114, 115, 116, 117], [0.4153, 0.6953, 0.6401, 0.3772, 0.4375, 0.131, 0.1015, 0.4325, 0.3642, 0.4146, 0.5451, 0.5107, 1.0, 1.0, 1.0, 1.0]): _vg.add([_i], _w, 'REPLACE')
_vg = ob_wind_3_b.vertex_groups.new(name='Weapon.R')
_vg.add([325, 326, 327, 328, 329, 330, 331, 332, 333, 334, 335, 336, 337, 338, 339, 340, 341, 342, 343, 344, 345, 346, 347, 348, 349, 350], 1.0, 'REPLACE')
_vg = ob_wind_3_b.vertex_groups.new(name='Leg.L')
_vg = ob_wind_3_b.vertex_groups.new(name='Leg.R')
_vg = ob_wind_3_b.vertex_groups.new(name='Toe.L')
_vg = ob_wind_3_b.vertex_groups.new(name='Toe.R')
_vg = ob_wind_3_b.vertex_groups.new(name='Finger_03_001.L')
for _i, _w in zip([175, 176, 177, 178, 179, 180, 181, 182, 183, 184, 189, 191, 192, 193, 194, 195, 196, 197, 198, 206, 207, 208, 209, 210, 211, 212, 213], [0.08493, 0.02589, 0.2723, 0.4692, 0.08057, 0.1779, 0.0, 0.0, 0.0, 0.0, 0.01948, 0.2601, 0.2721, 0.205, 0.2334, 0.0, 0.0, 0.0, 0.0, 0.5308, 0.651, 0.5868, 0.5441, 0.4621, 0.4782, 0.6011, 0.6394]): _vg.add([_i], _w, 'REPLACE')
_vg = ob_wind_3_b.vertex_groups.new(name='Finger_03_002.L')
for _i, _w in zip([181, 182, 183, 184, 195, 196, 197, 198, 206, 207, 208, 209, 210, 211, 212, 213], [1.0, 1.0, 1.0, 1.0, 1.0, 1.0, 1.0, 1.0, 0.3463, 0.349, 0.4132, 0.4527, 0.4148, 0.3809, 0.3989, 0.3551]): _vg.add([_i], _w, 'REPLACE')
_vg = ob_wind_3_b.vertex_groups.new(name='Finger_03_002.R')
for _i, _w in zip([129, 130, 131, 132, 143, 144, 145, 146, 154, 155, 156, 157, 158, 159, 160, 161], [1.0, 1.0, 1.0, 1.0, 1.0, 1.0, 1.0, 1.0, 0.3463, 0.349, 0.4132, 0.4527, 0.4148, 0.3809, 0.3989, 0.3551]): _vg.add([_i], _w, 'REPLACE')
_vg = ob_wind_3_b.vertex_groups.new(name='Finger_03_001.R')
for _i, _w in zip([123, 124, 125, 126, 127, 128, 129, 130, 131, 132, 137, 138, 139, 140, 141, 142, 143, 144, 145, 146, 154, 155, 156, 157, 158, 159, 160, 161], [0.0, 0.0, 0.277, 0.108, 0.5291, 0.4786, 0.0, 0.0, 0.0, 0.0, 0.0, 0.0, 0.3994, 0.259, 0.3174, 0.2984, 0.0, 0.0, 0.0, 0.0, 0.0, 0.0, 0.0, 0.001531, 0.0, 0.0, 0.0, 0.002555]): _vg.add([_i], _w, 'REPLACE')
_vg = ob_wind_3_b.vertex_groups.new(name='Foot.R')
_vg = ob_wind_3_b.vertex_groups.new(name='Foot.L')
_vg = ob_wind_3_b.vertex_groups.new(name='Thigh.R')
_vg = ob_wind_3_b.vertex_groups.new(name='Thigh.L')
_vg = ob_wind_3_b.vertex_groups.new(name='Spine.001')
_vg = ob_wind_3_b.vertex_groups.new(name='Spine.002')
_vg = ob_wind_3_b.vertex_groups.new(name='Bone_Weapon_B')
for _i, _w in zip([59, 68, 76, 78, 82, 83, 84, 88, 91, 118, 147, 170, 199, 234, 235, 241, 244], [0.0, 0.0, 0.0, 0.0, 0.0, 0.0, 0.0, 0.0, 0.0, 0.0, 0.0, 0.0, 0.0, 0.0, 0.0, 0.0, 0.0]): _vg.add([_i], _w, 'REPLACE')
_vg = ob_wind_3_b.vertex_groups.new(name='Elbow.L')
for _i, _w in zip([172, 174, 186, 187, 202, 203, 204, 205, 214, 215, 216, 217], [0.2817, 0.163, 0.1159, 0.1373, 0.1407, 0.1287, 0.1497, 0.1314, 0.2454, 0.2205, 0.2143, 0.2542]): _vg.add([_i], _w, 'REPLACE')
_vg = ob_wind_3_b.vertex_groups.new(name='Elbow.R')
for _i, _w in zip([120, 122, 134, 135, 150, 151, 152, 153, 162, 163, 164, 165], [0.2817, 0.163, 0.1159, 0.1373, 0.1407, 0.1287, 0.1497, 0.1314, 0.2454, 0.2205, 0.2143, 0.2542]): _vg.add([_i], _w, 'REPLACE')
_vg = ob_wind_3_b.vertex_groups.new(name='Knee.R')
for _i, _w in zip([34, 37, 38, 39, 44, 45], [0.4152, 0.4021, 0.4202, 0.457, 0.3202, 0.3278]): _vg.add([_i], _w, 'REPLACE')
_vg = ob_wind_3_b.vertex_groups.new(name='Knee.L')
for _i, _w in zip([10, 13, 14, 15, 20, 21], [0.4152, 0.4021, 0.4202, 0.457, 0.3202, 0.3278]): _vg.add([_i], _w, 'REPLACE')
_vg = ob_wind_3_b.vertex_groups.new(name='Bone_Hat_002')
for _i, _w in zip([74, 77, 248, 249, 250, 251, 252, 259, 260], [0.08081, 0.009197, 0.006882, 0.02558, 0.9859, 5.156e-05, 0.01126, 0.001143, 0.004767]): _vg.add([_i], _w, 'REPLACE')
_vg = ob_wind_3_b.vertex_groups.new(name='Bone_Hat_001')
for _i, _w in zip([50, 51, 56, 57, 64, 72, 73, 74, 75, 77, 246, 247, 248, 249, 251, 252, 253, 254, 255, 256, 257, 258, 259, 260], [1.0, 0.9981, 0.9924, 1.0, 0.9996, 0.9974, 1.0, 0.9177, 0.9993, 0.9907, 1.0, 0.9952, 0.9931, 0.9715, 0.9999, 0.987, 0.9994, 0.981, 0.9941, 0.9993, 1.0, 0.9994, 0.9989, 0.9952]): _vg.add([_i], _w, 'REPLACE')
_vg = ob_wind_3_b.vertex_groups.new(name='Bone_HatTail.R')
_vg.add([261, 262, 263, 264, 265, 266, 267, 268, 269, 270, 271, 272, 274, 275, 276, 277, 278, 279], 1.0, 'REPLACE')
_vg = ob_wind_3_b.vertex_groups.new(name='Bone_HatTail.L')
_vg.add([280, 281, 282, 283, 284, 285, 286, 287, 288, 289, 290, 291, 292, 293, 294, 295, 296, 297, 298], 1.0, 'REPLACE')
_vg = ob_wind_3_b.vertex_groups.new(name='Bone_BeltClip_Front')
for _i, _w in zip([222, 223, 224, 225, 226, 227, 228, 229, 230, 231, 232, 233], [0.9995, 0.9995, 0.9997, 0.9997, 0.9989, 1.0, 0.9994, 0.999, 0.9994, 1.0, 0.999, 0.9994]): _vg.add([_i], _w, 'REPLACE')
_vg = ob_wind_3_b.vertex_groups.new(name='Bone_BeltClip_Back')
for _i, _w in zip([234, 235, 236, 237, 238, 239, 240, 241, 242, 243, 244, 245], [1.0, 1.0, 1.0, 1.0, 1.0, 0.9958, 1.0, 1.0, 1.0, 0.9978, 1.0, 1.0]): _vg.add([_i], _w, 'REPLACE')
_m = ob_wind_3_b.modifiers.new('Armature', 'ARMATURE')
_m.object = ob_armature
_m = ob_wind_3_b.modifiers.new('Smooth by Angle', 'NODES')
_m.node_group = ng_smooth_by_angle
_m.show_group_selector = False
ob_armature.location = (0.0, 0.0, 0.0)

# ---- collection membership
col_wind_3_b.objects.link(ob_wind_3_b)
col_wind_3_b.objects.link(ob_armature)

# ---- scene / render settings (as saved in the file)
scene.frame_start = 0; scene.frame_end = 76; scene.frame_set(2)
scene.render.engine = 'CYCLES'
scene.render.image_settings.file_format = 'FFMPEG'
scene.render.image_settings.color_mode = 'RGB'
scene.render.resolution_x = 720
scene.render.resolution_y = 720
scene.render.fps = 60
scene.cycles.sampling_pattern = 'TABULATED_SOBOL'
scene.cycles.bake_type = 'NORMAL'
scene.eevee.use_gtao = True
scene.eevee.ray_tracing_options.trace_max_roughness = 0.0
scene.view_settings.view_transform = 'Filmic'
scene.unit_settings.scale_length = 0.01
bpy.context.view_layer.update()

# ---- added for rendering (the .blend has no active camera and no usable light): camera, sun
cam_auto = bpy.data.cameras.new('AutoCamera')
cam_auto.lens = 50.0
cam_auto.sensor_width = 36.0
cam_auto.clip_end = 2294.41
ob_auto_camera = bpy.data.objects.new('AutoCamera', cam_auto)
scene.collection.objects.link(ob_auto_camera)
ob_auto_camera.location = (130.736, -148.299, 151.307)
ob_auto_camera.rotation_euler = (1.09748, -7.21219e-08, 0.694738)
scene.camera = ob_auto_camera
light_auto_sun = bpy.data.lights.new('AutoSun', 'SUN')
light_auto_sun.energy = 3.0
light_auto_sun.angle = 0.0523599
ob_auto_sun = bpy.data.objects.new('AutoSun', light_auto_sun)
scene.collection.objects.link(ob_auto_sun)
ob_auto_sun.rotation_euler = (0.872665, 0.174533, 0.523599)
bpy.context.view_layer.update()
